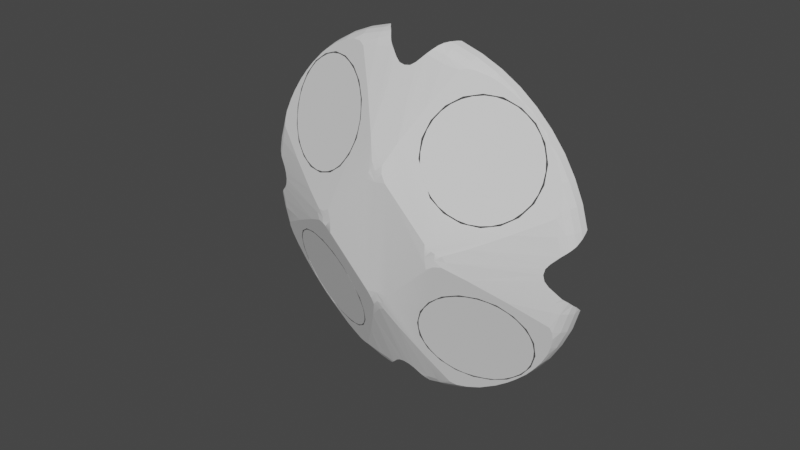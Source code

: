 # Source: DVL.blend  (saved by Blender 2.80.75; exported with 4.5.12 LTS)
import bpy
from mathutils import Matrix  # noqa: F401  (used for matrix-valued properties, if any)

bpy.ops.wm.read_factory_settings(use_empty=True)
scene = bpy.context.scene
scene.name = 'Scene'

# ---- collections
col_collection = bpy.data.collections.new('Collection'); scene.collection.children.link(col_collection)

# ---- world
world_world = bpy.data.worlds.new('World'); scene.world = world_world
world_world.use_nodes = True; world_world.node_tree.nodes.clear()
_N = world_world.node_tree.nodes; _L = world_world.node_tree.links
n0 = _N.new('ShaderNodeOutputWorld'); n0.name = 'World Output'; n0.location = (300, 300)
n1 = _N.new('ShaderNodeBackground'); n1.name = 'Background'; n1.location = (10, 300)
n1.inputs[0].default_value = (0.05088, 0.05088, 0.05088, 1.0)
_L.new(n1.outputs[0], n0.inputs[0])
n0.is_active_output = True
world_world.color = (0.05088, 0.05088, 0.05088)
world_world.use_sun_shadow = False
world_world.sun_shadow_jitter_overblur = 0.0

# ---- meshes
me_eva_005 = bpy.data.meshes.new('EVA.005')
me_eva_005.from_pydata([(0.7626, -0.1345, -0.3158), (0.7651, -0.1346, -0.3179), (0.7679, -0.135, -0.3195), (0.7708, -0.1356, -0.3207), (0.7739, -0.1364, -0.3212), (0.777, -0.1374, -0.3212), (0.7799, -0.1386, -0.3207), (0.7827, -0.1399, -0.3196), (0.7851, -0.1412, -0.318), (0.7872, -0.1426, -0.3159), (0.7888, -0.1439, -0.3134), (0.7899, -0.1452, -0.3107), (0.7905, -0.1463, -0.3077), (0.7905, -0.1474, -0.3047), (0.7899, -0.1482, -0.3016), (0.7888, -0.1488, -0.2986), (0.7871, -0.1492, -0.2959), (0.7851, -0.1493, -0.2934), (0.7826, -0.1492, -0.2913), (0.7798, -0.1488, -0.2897), (0.7769, -0.1482, -0.2886), (0.7738, -0.1474, -0.288), (0.7707, -0.1463, -0.288), (0.7678, -0.1452, -0.2885), (0.765, -0.1439, -0.2896), (0.7626, -0.1426, -0.2912), (0.7605, -0.1412, -0.2933), (0.7589, -0.1399, -0.2958), (0.7578, -0.1386, -0.2985), (0.7572, -0.1374, -0.3015), (0.7572, -0.1364, -0.3046), (0.7578, -0.1356, -0.3076), (0.7589, -0.135, -0.3106), (0.7605, -0.1346, -0.3134)], [], [(5, 6, 7, 8, 9, 10, 11, 12, 13, 14, 15, 16, 17, 18, 19, 20, 21, 22, 23, 24, 25, 26, 27, 28, 29, 30, 31, 32, 33, 0, 1, 2, 3, 4)])
me_eva_005.polygons.foreach_set('use_smooth', [True] * 1)
me_eva_005.use_remesh_preserve_volume = False
me_eva_005.use_remesh_preserve_attributes = False
me_eva_005.use_mirror_vertex_groups = False
me_eva_005.update()
me_eva_005.normals_split_custom_set([tuple(v) for v in zip(*[iter([-0.2988, -0.9063, -0.2988, -0.2988, -0.9063, -0.2988, -0.2988, -0.9063, -0.2988, -0.2988, -0.9063, -0.2988, -0.2988, -0.9063, -0.2988, -0.2988, -0.9063, -0.2988, -0.2988, -0.9063, -0.2988, -0.2988, -0.9063, -0.2988, -0.2988, -0.9063, -0.2988, -0.2988, -0.9063, -0.2988, -0.2988, -0.9063, -0.2988, -0.2988, -0.9063, -0.2988, -0.2988, -0.9063, -0.2988, -0.2988, -0.9063, -0.2988, -0.2988, -0.9063, -0.2988, -0.2988, -0.9063, -0.2988, -0.2988, -0.9063, -0.2988, -0.2988, -0.9063, -0.2988, -0.2988, -0.9063, -0.2988, -0.2988, -0.9063, -0.2988, -0.2988, -0.9063, -0.2988, -0.2988, -0.9063, -0.2988, -0.2988, -0.9063, -0.2988, -0.2988, -0.9063, -0.2988, -0.2988, -0.9063, -0.2988, -0.2988, -0.9063, -0.2988, -0.2988, -0.9063, -0.2988, -0.2988, -0.9063, -0.2988, -0.2988, -0.9063, -0.2988, -0.2988, -0.9063, -0.2988, -0.2988, -0.9063, -0.2988, -0.2988, -0.9063, -0.2988, -0.2988, -0.9063, -0.2988, -0.2988, -0.9063, -0.2988])] * 3)])
me_eva_004 = bpy.data.meshes.new('EVA.004')
me_eva_004.from_pydata([(0.8412, -0.1345, -0.3158), (0.8433, -0.1346, -0.3134), (0.8449, -0.135, -0.3106), (0.846, -0.1356, -0.3076), (0.8466, -0.1364, -0.3046), (0.8466, -0.1374, -0.3015), (0.8461, -0.1386, -0.2985), (0.845, -0.1399, -0.2958), (0.8433, -0.1412, -0.2933), (0.8413, -0.1426, -0.2912), (0.8388, -0.1439, -0.2896), (0.8361, -0.1452, -0.2885), (0.8331, -0.1463, -0.288), (0.83, -0.1474, -0.288), (0.827, -0.1482, -0.2886), (0.824, -0.1488, -0.2897), (0.8212, -0.1492, -0.2913), (0.8188, -0.1493, -0.2934), (0.8167, -0.1492, -0.2959), (0.8151, -0.1488, -0.2986), (0.8139, -0.1482, -0.3016), (0.8134, -0.1474, -0.3047), (0.8134, -0.1463, -0.3077), (0.8139, -0.1452, -0.3107), (0.815, -0.1439, -0.3134), (0.8166, -0.1426, -0.3159), (0.8187, -0.1412, -0.318), (0.8212, -0.1399, -0.3196), (0.8239, -0.1386, -0.3207), (0.8269, -0.1374, -0.3212), (0.8299, -0.1364, -0.3212), (0.833, -0.1356, -0.3207), (0.836, -0.135, -0.3195), (0.8387, -0.1346, -0.3179)], [], [(5, 6, 7, 8, 9, 10, 11, 12, 13, 14, 15, 16, 17, 18, 19, 20, 21, 22, 23, 24, 25, 26, 27, 28, 29, 30, 31, 32, 33, 0, 1, 2, 3, 4)])
me_eva_004.polygons.foreach_set('use_smooth', [True] * 1)
me_eva_004.use_remesh_preserve_volume = False
me_eva_004.use_remesh_preserve_attributes = False
me_eva_004.use_mirror_vertex_groups = False
me_eva_004.update()
me_eva_004.normals_split_custom_set([tuple(v) for v in zip(*[iter([0.2988, -0.9063, -0.2988, 0.2988, -0.9063, -0.2988, 0.2988, -0.9063, -0.2988, 0.2988, -0.9063, -0.2988, 0.2988, -0.9063, -0.2988, 0.2988, -0.9063, -0.2988, 0.2988, -0.9063, -0.2988, 0.2988, -0.9063, -0.2988, 0.2988, -0.9063, -0.2988, 0.2988, -0.9063, -0.2988, 0.2988, -0.9063, -0.2988, 0.2988, -0.9063, -0.2988, 0.2988, -0.9063, -0.2988, 0.2988, -0.9063, -0.2988, 0.2988, -0.9063, -0.2988, 0.2988, -0.9063, -0.2988, 0.2988, -0.9063, -0.2988, 0.2988, -0.9063, -0.2988, 0.2988, -0.9063, -0.2988, 0.2988, -0.9063, -0.2988, 0.2988, -0.9063, -0.2988, 0.2988, -0.9063, -0.2988, 0.2988, -0.9063, -0.2988, 0.2988, -0.9063, -0.2988, 0.2988, -0.9063, -0.2988, 0.2988, -0.9063, -0.2988, 0.2988, -0.9063, -0.2988, 0.2988, -0.9063, -0.2988, 0.2988, -0.9063, -0.2988, 0.2988, -0.9063, -0.2988, 0.2988, -0.9063, -0.2988, 0.2988, -0.9063, -0.2988, 0.2988, -0.9063, -0.2988, 0.2988, -0.9063, -0.2988])] * 3)])
me_eva_003 = bpy.data.meshes.new('EVA.003')
me_eva_003.from_pydata([(0.8412, -0.1345, -0.2372), (0.8387, -0.1346, -0.2352), (0.836, -0.135, -0.2335), (0.833, -0.1356, -0.2324), (0.8299, -0.1364, -0.2318), (0.8269, -0.1374, -0.2318), (0.8239, -0.1386, -0.2324), (0.8212, -0.1399, -0.2335), (0.8187, -0.1412, -0.2351), (0.8166, -0.1426, -0.2372), (0.815, -0.1439, -0.2396), (0.8139, -0.1452, -0.2424), (0.8134, -0.1463, -0.2453), (0.8134, -0.1474, -0.2484), (0.8139, -0.1482, -0.2515), (0.8151, -0.1488, -0.2544), (0.8167, -0.1492, -0.2572), (0.8188, -0.1493, -0.2597), (0.8212, -0.1492, -0.2618), (0.824, -0.1488, -0.2634), (0.827, -0.1482, -0.2645), (0.83, -0.1474, -0.2651), (0.8331, -0.1463, -0.2651), (0.8361, -0.1452, -0.2645), (0.8388, -0.1439, -0.2634), (0.8413, -0.1426, -0.2618), (0.8433, -0.1412, -0.2597), (0.845, -0.1399, -0.2573), (0.8461, -0.1386, -0.2545), (0.8466, -0.1374, -0.2516), (0.8466, -0.1364, -0.2485), (0.846, -0.1356, -0.2454), (0.8449, -0.135, -0.2425), (0.8433, -0.1346, -0.2397)], [], [(5, 6, 7, 8, 9, 10, 11, 12, 13, 14, 15, 16, 17, 18, 19, 20, 21, 22, 23, 24, 25, 26, 27, 28, 29, 30, 31, 32, 33, 0, 1, 2, 3, 4)])
me_eva_003.polygons.foreach_set('use_smooth', [True] * 1)
me_eva_003.use_remesh_preserve_volume = False
me_eva_003.use_remesh_preserve_attributes = False
me_eva_003.use_mirror_vertex_groups = False
me_eva_003.update()
me_eva_003.normals_split_custom_set([tuple(v) for v in zip(*[iter([0.2988, -0.9063, 0.2988, 0.2988, -0.9063, 0.2988, 0.2988, -0.9063, 0.2988, 0.2988, -0.9063, 0.2988, 0.2988, -0.9063, 0.2988, 0.2988, -0.9063, 0.2988, 0.2988, -0.9063, 0.2988, 0.2988, -0.9063, 0.2988, 0.2988, -0.9063, 0.2988, 0.2988, -0.9063, 0.2988, 0.2988, -0.9063, 0.2988, 0.2988, -0.9063, 0.2988, 0.2988, -0.9063, 0.2988, 0.2988, -0.9063, 0.2988, 0.2988, -0.9063, 0.2988, 0.2988, -0.9063, 0.2988, 0.2988, -0.9063, 0.2988, 0.2988, -0.9063, 0.2988, 0.2988, -0.9063, 0.2988, 0.2988, -0.9063, 0.2988, 0.2988, -0.9063, 0.2988, 0.2988, -0.9063, 0.2988, 0.2988, -0.9063, 0.2988, 0.2988, -0.9063, 0.2988, 0.2988, -0.9063, 0.2988, 0.2988, -0.9063, 0.2988, 0.2988, -0.9063, 0.2988, 0.2988, -0.9063, 0.2988, 0.2988, -0.9063, 0.2988, 0.2988, -0.9063, 0.2988, 0.2988, -0.9063, 0.2988, 0.2988, -0.9063, 0.2988, 0.2988, -0.9063, 0.2988, 0.2988, -0.9063, 0.2988])] * 3)])
me_eva_002 = bpy.data.meshes.new('EVA.002')
me_eva_002.from_pydata([(0.7626, -0.1345, -0.2372), (0.7605, -0.1346, -0.2397), (0.7589, -0.135, -0.2425), (0.7578, -0.1356, -0.2454), (0.7572, -0.1364, -0.2485), (0.7572, -0.1374, -0.2516), (0.7578, -0.1386, -0.2545), (0.7589, -0.1399, -0.2573), (0.7605, -0.1412, -0.2597), (0.7626, -0.1426, -0.2618), (0.765, -0.1439, -0.2634), (0.7678, -0.1452, -0.2645), (0.7707, -0.1463, -0.2651), (0.7738, -0.1474, -0.2651), (0.7769, -0.1482, -0.2645), (0.7798, -0.1488, -0.2634), (0.7826, -0.1492, -0.2618), (0.7851, -0.1493, -0.2597), (0.7871, -0.1492, -0.2572), (0.7888, -0.1488, -0.2544), (0.7899, -0.1482, -0.2515), (0.7905, -0.1474, -0.2484), (0.7905, -0.1463, -0.2453), (0.7899, -0.1452, -0.2424), (0.7888, -0.1439, -0.2396), (0.7872, -0.1426, -0.2372), (0.7851, -0.1412, -0.2351), (0.7827, -0.1399, -0.2335), (0.7799, -0.1386, -0.2324), (0.777, -0.1374, -0.2318), (0.7739, -0.1364, -0.2318), (0.7708, -0.1356, -0.2324), (0.7679, -0.135, -0.2335), (0.7651, -0.1346, -0.2352)], [], [(5, 6, 7, 8, 9, 10, 11, 12, 13, 14, 15, 16, 17, 18, 19, 20, 21, 22, 23, 24, 25, 26, 27, 28, 29, 30, 31, 32, 33, 0, 1, 2, 3, 4)])
me_eva_002.polygons.foreach_set('use_smooth', [True] * 1)
me_eva_002.use_remesh_preserve_volume = False
me_eva_002.use_remesh_preserve_attributes = False
me_eva_002.use_mirror_vertex_groups = False
me_eva_002.update()
me_eva_002.normals_split_custom_set([tuple(v) for v in zip(*[iter([-0.2988, -0.9063, 0.2988, -0.2988, -0.9063, 0.2988, -0.2988, -0.9063, 0.2988, -0.2988, -0.9063, 0.2988, -0.2988, -0.9063, 0.2988, -0.2988, -0.9063, 0.2988, -0.2988, -0.9063, 0.2988, -0.2988, -0.9063, 0.2988, -0.2988, -0.9063, 0.2988, -0.2988, -0.9063, 0.2988, -0.2988, -0.9063, 0.2988, -0.2988, -0.9063, 0.2988, -0.2988, -0.9063, 0.2988, -0.2988, -0.9063, 0.2988, -0.2988, -0.9063, 0.2988, -0.2988, -0.9063, 0.2988, -0.2988, -0.9063, 0.2988, -0.2988, -0.9063, 0.2988, -0.2988, -0.9063, 0.2988, -0.2988, -0.9063, 0.2988, -0.2988, -0.9063, 0.2988, -0.2988, -0.9063, 0.2988, -0.2988, -0.9063, 0.2988, -0.2988, -0.9063, 0.2988, -0.2988, -0.9063, 0.2988, -0.2988, -0.9063, 0.2988, -0.2988, -0.9063, 0.2988, -0.2988, -0.9063, 0.2988, -0.2988, -0.9063, 0.2988, -0.2988, -0.9063, 0.2988, -0.2988, -0.9063, 0.2988, -0.2988, -0.9063, 0.2988, -0.2988, -0.9063, 0.2988, -0.2988, -0.9063, 0.2988])] * 3)])
me_eva = bpy.data.meshes.new('EVA')
me_eva.from_pydata([(0.7971, -0.1492, -0.2473), (0.7909, -0.1464, -0.2449), (0.7907, -0.148, -0.2503), (0.7993, -0.153, -0.2567), (0.7789, -0.1522, -0.2747), (0.7757, -0.148, -0.2653), (0.7812, -0.1529, -0.2744), (0.7835, -0.1532, -0.273), (0.7809, -0.1491, -0.2634), (0.7999, -0.1528, -0.2553), (0.8, -0.1522, -0.2534), (0.7727, -0.1492, -0.2718), (0.7703, -0.1464, -0.2655), (0.7623, -0.1439, -0.2661), (0.7653, -0.1442, -0.2641), (0.7774, -0.1374, -0.2314), (0.7824, -0.1395, -0.2328), (0.7887, -0.1491, -0.2555), (0.7854, -0.1495, -0.26), (0.7568, -0.1374, -0.252), (0.7523, -0.1357, -0.2512), (0.7579, -0.1342, -0.2412), (0.7589, -0.1347, -0.2414), (0.7557, -0.1345, -0.2443), (0.757, -0.1357, -0.2466), (0.7582, -0.1395, -0.257), (0.7511, -0.1374, -0.2577), (0.7611, -0.1419, -0.2612), (0.7516, -0.1382, -0.2596), (0.7536, -0.1351, -0.2481), (0.7512, -0.1367, -0.2552), (0.767, -0.1343, -0.2322), (0.7668, -0.1347, -0.2336), (0.772, -0.1357, -0.2316), (0.78, -0.1365, -0.2259), (0.7641, -0.1341, -0.2346), (0.7623, -0.1343, -0.2369), (0.7608, -0.1341, -0.2378), (0.7709, -0.1347, -0.2296), (0.7832, -0.1375, -0.2257), (0.7895, -0.1442, -0.2399), (0.7915, -0.1439, -0.2369), (0.7866, -0.1419, -0.2357), (0.7852, -0.1384, -0.2265), (0.7907, -0.148, -0.3028), (0.7909, -0.1464, -0.3081), (0.7971, -0.1492, -0.3058), (0.7915, -0.1439, -0.3161), (0.7895, -0.1442, -0.3131), (0.8001, -0.1522, -0.2995), (0.7997, -0.1529, -0.2972), (0.7983, -0.1532, -0.2949), (0.7821, -0.153, -0.2791), (0.7854, -0.1495, -0.2931), (0.7809, -0.1491, -0.2897), (0.7766, -0.1357, -0.3261), (0.7774, -0.1374, -0.3217), (0.7806, -0.1367, -0.3272), (0.7824, -0.1395, -0.3203), (0.7831, -0.1374, -0.3273), (0.7866, -0.1419, -0.3173), (0.785, -0.1382, -0.3268), (0.7665, -0.1342, -0.3205), (0.7668, -0.1347, -0.3195), (0.7697, -0.1345, -0.3227), (0.772, -0.1357, -0.3214), (0.7735, -0.1351, -0.3249), (0.7525, -0.1356, -0.3024), (0.7568, -0.1374, -0.3011), (0.7582, -0.1395, -0.2961), (0.7576, -0.1343, -0.3115), (0.7599, -0.1341, -0.3144), (0.7589, -0.1347, -0.3116), (0.7623, -0.1343, -0.3161), (0.7631, -0.1341, -0.3177), (0.757, -0.1357, -0.3065), (0.7513, -0.1365, -0.2984), (0.755, -0.1347, -0.3076), (0.7511, -0.1375, -0.2952), (0.7757, -0.148, -0.2878), (0.7788, -0.1522, -0.2784), (0.7703, -0.1464, -0.2875), (0.7727, -0.1492, -0.2813), (0.7653, -0.1442, -0.2889), (0.7623, -0.1439, -0.287), (0.7611, -0.1419, -0.2919), (0.7519, -0.1384, -0.2932), (0.7807, -0.1528, -0.2785), (0.8143, -0.1442, -0.3131), (0.8129, -0.1464, -0.3081), (0.8123, -0.1439, -0.3161), (0.8281, -0.148, -0.2878), (0.8229, -0.1491, -0.2897), (0.8185, -0.1495, -0.2931), (0.8265, -0.1374, -0.3217), (0.8132, -0.148, -0.3028), (0.8151, -0.1491, -0.2976), (0.8206, -0.1375, -0.3273), (0.8214, -0.1395, -0.3203), (0.8203, -0.1532, -0.2801), (0.8329, -0.1347, -0.3235), (0.8318, -0.1357, -0.3214), (0.8173, -0.1419, -0.3173), (0.8186, -0.1384, -0.3265), (0.8238, -0.1365, -0.3271), (0.8045, -0.153, -0.2964), (0.8249, -0.1522, -0.2783), (0.8226, -0.1529, -0.2787), (0.8312, -0.1492, -0.2813), (0.8335, -0.1464, -0.2875), (0.8415, -0.1439, -0.287), (0.8385, -0.1442, -0.2889), (0.8515, -0.1357, -0.3019), (0.8471, -0.1374, -0.3011), (0.8369, -0.1343, -0.3208), (0.837, -0.1347, -0.3195), (0.8039, -0.1528, -0.2977), (0.8067, -0.1492, -0.3058), (0.8038, -0.1522, -0.2997), (0.8457, -0.1395, -0.2961), (0.8527, -0.1374, -0.2954), (0.8427, -0.1419, -0.2919), (0.8522, -0.1382, -0.2935), (0.8526, -0.1367, -0.2979), (0.8459, -0.1342, -0.3119), (0.8449, -0.1347, -0.3116), (0.8481, -0.1345, -0.3088), (0.8468, -0.1357, -0.3065), (0.8503, -0.1351, -0.3049), (0.8397, -0.1341, -0.3185), (0.8415, -0.1343, -0.3161), (0.8431, -0.1341, -0.3153), (0.8513, -0.1356, -0.2507), (0.8471, -0.1374, -0.252), (0.8385, -0.1442, -0.2641), (0.8335, -0.1464, -0.2655), (0.8415, -0.1439, -0.2661), (0.8457, -0.1395, -0.257), (0.8489, -0.1347, -0.2455), (0.8468, -0.1357, -0.2466), (0.8218, -0.153, -0.274), (0.8037, -0.1522, -0.2536), (0.8132, -0.148, -0.2503), (0.8067, -0.1492, -0.2473), (0.8129, -0.1464, -0.2449), (0.8123, -0.1439, -0.2369), (0.8143, -0.1442, -0.2399), (0.837, -0.1347, -0.2336), (0.8525, -0.1365, -0.2546), (0.8185, -0.1495, -0.26), (0.8229, -0.1491, -0.2634), (0.8281, -0.148, -0.2653), (0.8041, -0.1529, -0.2558), (0.8055, -0.1532, -0.2582), (0.8273, -0.1357, -0.2269), (0.8265, -0.1374, -0.2314), (0.8373, -0.1342, -0.2325), (0.8342, -0.1345, -0.2304), (0.8318, -0.1357, -0.2316), (0.8527, -0.1375, -0.2578), (0.8407, -0.1341, -0.2354), (0.8415, -0.1343, -0.2369), (0.8449, -0.1347, -0.2414), (0.8439, -0.1341, -0.2387), (0.8462, -0.1343, -0.2416), (0.8427, -0.1419, -0.2612), (0.8519, -0.1384, -0.2599), (0.8233, -0.1367, -0.2259), (0.8214, -0.1395, -0.2328), (0.8207, -0.1374, -0.2257), (0.8173, -0.1419, -0.2357), (0.8189, -0.1382, -0.2263), (0.8303, -0.1351, -0.2282), (0.8231, -0.1528, -0.2745), (0.8312, -0.1492, -0.2718), (0.8251, -0.1522, -0.2747), (0.7979, -0.1412, -0.2299), (0.8019, -0.1412, -0.2297), (0.8059, -0.1412, -0.2299), (0.8079, -0.1384, -0.2241), (0.8059, -0.143, -0.2338), (0.8019, -0.1518, -0.2524), (0.798, -0.143, -0.2338), (0.8054, -0.1396, -0.2266), (0.8038, -0.1402, -0.2277), (0.8019, -0.1404, -0.228), (0.7984, -0.1396, -0.2266), (0.8, -0.1402, -0.2277), (0.7903, -0.1386, -0.2255), (0.8136, -0.1386, -0.2255), (0.8279, -0.1313, -0.3273), (0.8214, -0.1313, -0.3301), (0.8575, -0.1313, -0.289), (0.8144, -0.1313, -0.3322), (0.834, -0.1313, -0.3236), (0.8396, -0.1313, -0.3193), (0.8447, -0.1313, -0.3142), (0.849, -0.1313, -0.3086), (0.8555, -0.1313, -0.296), (0.8526, -0.1313, -0.3025), (0.8526, -0.1313, -0.2505), (0.8555, -0.1313, -0.257), (0.849, -0.1313, -0.2444), (0.8446, -0.1313, -0.2388), (0.8396, -0.1313, -0.2338), (0.834, -0.1313, -0.2294), (0.8279, -0.1313, -0.2258), (0.8214, -0.1313, -0.223), (0.8144, -0.1313, -0.2209), (0.8019, -0.1532, -0.2943), (0.806, -0.1532, -0.2944), (0.7841, -0.1532, -0.2806), (0.7842, -0.1532, -0.2765), (0.8019, -0.1532, -0.2588), (0.7978, -0.1532, -0.2587), (0.8198, -0.1532, -0.2724), (0.8197, -0.1532, -0.2765), (0.7759, -0.1313, -0.2258), (0.7824, -0.1313, -0.223), (0.7463, -0.1313, -0.2641), (0.7894, -0.1313, -0.2209), (0.7698, -0.1313, -0.2294), (0.7642, -0.1313, -0.2338), (0.7592, -0.1313, -0.2388), (0.7548, -0.1313, -0.2444), (0.7484, -0.1313, -0.257), (0.7512, -0.1313, -0.2505), (0.7512, -0.1313, -0.3025), (0.7484, -0.1313, -0.296), (0.7463, -0.1313, -0.289), (0.7548, -0.1313, -0.3086), (0.7592, -0.1313, -0.3142), (0.7642, -0.1313, -0.3193), (0.7698, -0.1313, -0.3236), (0.7759, -0.1313, -0.3273), (0.7824, -0.1313, -0.3301), (0.7894, -0.1313, -0.3322), (0.7519, -0.1396, -0.273), (0.753, -0.1402, -0.2746), (0.7534, -0.1404, -0.2765), (0.753, -0.1402, -0.2784), (0.7519, -0.1396, -0.2801), (0.7495, -0.1384, -0.2705), (0.7483, -0.1374, -0.2693), (0.7498, -0.1386, -0.2822), (0.7477, -0.1369, -0.2843), (0.7488, -0.1379, -0.2832), (0.8091, -0.1374, -0.2229), (0.7941, -0.1368, -0.2223), (0.7949, -0.1377, -0.2231), (0.7959, -0.1384, -0.2241), (0.8519, -0.1396, -0.2801), (0.8508, -0.1402, -0.2784), (0.8504, -0.1404, -0.2765), (0.8508, -0.1402, -0.2746), (0.8519, -0.1396, -0.273), (0.8552, -0.1378, -0.2834), (0.8558, -0.1373, -0.2839), (0.8562, -0.1368, -0.2687), (0.8554, -0.1377, -0.2695), (0.8543, -0.1384, -0.2705), (0.7984, -0.1396, -0.3265), (0.8, -0.1402, -0.3254), (0.8019, -0.1404, -0.325), (0.8038, -0.1402, -0.3254), (0.8054, -0.1396, -0.3265), (0.7963, -0.1386, -0.3286), (0.795, -0.1378, -0.3298), (0.7945, -0.1373, -0.3304), (0.8076, -0.1386, -0.3286), (0.8097, -0.1369, -0.3307), (0.8086, -0.1379, -0.3296), (0.8019, -0.1518, -0.3006), (0.8019, -0.1528, -0.2975), (0.8229, -0.1528, -0.2765), (0.826, -0.1518, -0.2765), (0.7778, -0.1518, -0.2765), (0.7809, -0.1528, -0.2765), (0.8019, -0.1528, -0.2555), (0.8576, -0.1322, -0.2883), (0.8576, -0.1337, -0.287), (0.8572, -0.1336, -0.2892), (0.8535, -0.1386, -0.285), (0.814, -0.1373, -0.3294), (0.821, -0.1356, -0.3289), (0.8278, -0.1356, -0.326), (0.8338, -0.1336, -0.3234), (0.8278, -0.1336, -0.327), (0.8394, -0.1336, -0.319), (0.8444, -0.1336, -0.314), (0.8487, -0.1336, -0.3085), (0.8523, -0.1336, -0.3024), (0.8543, -0.1356, -0.2956), (0.8548, -0.1373, -0.2886), (0.853, -0.1386, -0.2882), (0.8566, -0.1363, -0.2848), (0.8563, -0.1356, -0.2889), (0.8572, -0.1351, -0.2859), (0.8137, -0.1322, -0.3323), (0.8125, -0.1336, -0.3322), (0.8145, -0.1336, -0.3318), (0.8108, -0.1356, -0.3316), (0.8143, -0.1356, -0.3309), (0.8113, -0.135, -0.3318), (0.8103, -0.1386, -0.3281), (0.8136, -0.1386, -0.3276), (0.8552, -0.1336, -0.2959), (0.8213, -0.1336, -0.3298), (0.7462, -0.1322, -0.2883), (0.7467, -0.1336, -0.2892), (0.7469, -0.1356, -0.2854), (0.7466, -0.135, -0.2859), (0.7476, -0.1356, -0.2889), (0.7462, -0.1336, -0.2872), (0.749, -0.1373, -0.2886), (0.7503, -0.1386, -0.285), (0.7508, -0.1386, -0.2882), (0.7495, -0.1356, -0.2956), (0.7515, -0.1336, -0.3024), (0.7551, -0.1336, -0.3085), (0.7594, -0.1336, -0.314), (0.7644, -0.1336, -0.319), (0.77, -0.1336, -0.3234), (0.7761, -0.1336, -0.327), (0.7828, -0.1356, -0.3289), (0.7935, -0.1386, -0.3281), (0.7903, -0.1386, -0.3276), (0.7898, -0.1373, -0.3294), (0.7926, -0.135, -0.3318), (0.7895, -0.1356, -0.3309), (0.7937, -0.1363, -0.3312), (0.7893, -0.1336, -0.3318), (0.7902, -0.1322, -0.3323), (0.7914, -0.1337, -0.3322), (0.7825, -0.1336, -0.3298), (0.7487, -0.1336, -0.2959), (0.814, -0.1373, -0.2236), (0.853, -0.1386, -0.2649), (0.8548, -0.1373, -0.2644), (0.8543, -0.1356, -0.2575), (0.8523, -0.1336, -0.2507), (0.8487, -0.1336, -0.2446), (0.8444, -0.1336, -0.239), (0.8394, -0.1336, -0.234), (0.8338, -0.1336, -0.2297), (0.8278, -0.1336, -0.2261), (0.821, -0.1356, -0.2241), (0.8113, -0.1351, -0.2212), (0.8143, -0.1356, -0.2222), (0.8102, -0.1363, -0.2219), (0.8145, -0.1336, -0.2213), (0.8137, -0.1322, -0.2208), (0.8124, -0.1337, -0.2209), (0.8576, -0.1336, -0.2659), (0.8572, -0.1336, -0.2639), (0.8576, -0.1322, -0.2648), (0.8575, -0.1313, -0.2641), (0.8563, -0.1356, -0.2641), (0.8572, -0.135, -0.2672), (0.857, -0.1356, -0.2677), (0.8213, -0.1336, -0.2233), (0.8552, -0.1336, -0.2571), (0.7462, -0.1322, -0.2648), (0.7463, -0.1337, -0.2661), (0.7467, -0.1336, -0.2639), (0.7898, -0.1373, -0.2236), (0.7828, -0.1356, -0.2241), (0.7761, -0.1356, -0.2271), (0.77, -0.1336, -0.2297), (0.7761, -0.1336, -0.2261), (0.7644, -0.1336, -0.234), (0.7594, -0.1336, -0.239), (0.7551, -0.1336, -0.2446), (0.7515, -0.1336, -0.2507), (0.7495, -0.1356, -0.2575), (0.749, -0.1373, -0.2644), (0.7508, -0.1386, -0.2649), (0.7473, -0.1363, -0.2683), (0.7476, -0.1356, -0.2641), (0.7466, -0.135, -0.2672), (0.7902, -0.1322, -0.2208), (0.7913, -0.1336, -0.2209), (0.7893, -0.1336, -0.2213), (0.7931, -0.1356, -0.2215), (0.7895, -0.1356, -0.2222), (0.7926, -0.135, -0.2212), (0.7487, -0.1336, -0.2571), (0.7825, -0.1336, -0.2233), (0.8412, -0.1345, -0.2372), (0.8387, -0.1346, -0.2352), (0.836, -0.135, -0.2335), (0.833, -0.1356, -0.2324), (0.8299, -0.1364, -0.2318), (0.8269, -0.1374, -0.2318), (0.8239, -0.1386, -0.2324), (0.8212, -0.1399, -0.2335), (0.8187, -0.1412, -0.2351), (0.8166, -0.1426, -0.2372), (0.815, -0.1439, -0.2396), (0.8361, -0.1452, -0.2645), (0.8388, -0.1439, -0.2634), (0.8413, -0.1426, -0.2618), (0.8433, -0.1412, -0.2597), (0.845, -0.1399, -0.2573), (0.8461, -0.1386, -0.2545), (0.8466, -0.1374, -0.2516), (0.8466, -0.1364, -0.2485), (0.846, -0.1356, -0.2454), (0.8449, -0.135, -0.2425), (0.8433, -0.1346, -0.2397), (0.7626, -0.1345, -0.2372), (0.7605, -0.1346, -0.2397), (0.7589, -0.135, -0.2425), (0.7578, -0.1356, -0.2454), (0.7572, -0.1364, -0.2485), (0.7572, -0.1374, -0.2516), (0.7578, -0.1386, -0.2545), (0.7589, -0.1399, -0.2573), (0.7605, -0.1412, -0.2597), (0.7626, -0.1426, -0.2618), (0.765, -0.1439, -0.2634), (0.7798, -0.1488, -0.2634), (0.7826, -0.1492, -0.2618), (0.7899, -0.1452, -0.2424), (0.7888, -0.1439, -0.2396), (0.7872, -0.1426, -0.2372), (0.7851, -0.1412, -0.2351), (0.7827, -0.1399, -0.2335), (0.7799, -0.1386, -0.2324), (0.777, -0.1374, -0.2318), (0.7739, -0.1364, -0.2318), (0.7708, -0.1356, -0.2324), (0.7679, -0.135, -0.2335), (0.7651, -0.1346, -0.2352), (0.7626, -0.1345, -0.3158), (0.7651, -0.1346, -0.3179), (0.7679, -0.135, -0.3195), (0.7708, -0.1356, -0.3207), (0.7739, -0.1364, -0.3212), (0.777, -0.1374, -0.3212), (0.7799, -0.1386, -0.3207), (0.7827, -0.1399, -0.3196), (0.7851, -0.1412, -0.318), (0.7872, -0.1426, -0.3159), (0.7888, -0.1439, -0.3134), (0.7678, -0.1452, -0.2885), (0.765, -0.1439, -0.2896), (0.7626, -0.1426, -0.2912), (0.7605, -0.1412, -0.2933), (0.7589, -0.1399, -0.2958), (0.7578, -0.1386, -0.2985), (0.7572, -0.1374, -0.3015), (0.7572, -0.1364, -0.3046), (0.7578, -0.1356, -0.3076), (0.7589, -0.135, -0.3106), (0.7605, -0.1346, -0.3134), (0.8412, -0.1345, -0.3158), (0.8433, -0.1346, -0.3134), (0.8449, -0.135, -0.3106), (0.846, -0.1356, -0.3076), (0.8466, -0.1364, -0.3046), (0.8466, -0.1374, -0.3015), (0.8461, -0.1386, -0.2985), (0.845, -0.1399, -0.2958), (0.8433, -0.1412, -0.2933), (0.8413, -0.1426, -0.2912), (0.8388, -0.1439, -0.2896), (0.8139, -0.1452, -0.3107), (0.815, -0.1439, -0.3134), (0.8166, -0.1426, -0.3159), (0.8187, -0.1412, -0.318), (0.8212, -0.1399, -0.3196), (0.8239, -0.1386, -0.3207), (0.8269, -0.1374, -0.3212), (0.8299, -0.1364, -0.3212), (0.833, -0.1356, -0.3207), (0.836, -0.135, -0.3195), (0.8387, -0.1346, -0.3179)], [(389, 388), (390, 389), (391, 390), (392, 391), (393, 392), (394, 393), (395, 394), (396, 395), (397, 396), (398, 397), (400, 399), (401, 400), (402, 401), (403, 402), (404, 403), (405, 404), (406, 405), (407, 406), (408, 407), (409, 408), (388, 409), (411, 410), (412, 411), (413, 412), (414, 413), (415, 414), (416, 415), (417, 416), (418, 417), (419, 418), (420, 419), (422, 421), (424, 423), (425, 424), (426, 425), (427, 426), (428, 427), (429, 428), (430, 429), (431, 430), (432, 431), (433, 432), (410, 433), (435, 434), (436, 435), (437, 436), (438, 437), (439, 438), (440, 439), (441, 440), (442, 441), (443, 442), (444, 443), (446, 445), (447, 446), (448, 447), (449, 448), (450, 449), (451, 450), (452, 451), (453, 452), (454, 453), (455, 454), (434, 455), (457, 456), (458, 457), (459, 458), (460, 459), (461, 460), (462, 461), (463, 462), (464, 463), (465, 464), (466, 465), (468, 467), (469, 468), (470, 469), (471, 470), (472, 471), (473, 472), (474, 473), (475, 474), (476, 475), (477, 476), (456, 477)], [(0, 1, 2), (214, 3, 0), (6, 7, 5), (5, 7, 8), (3, 9, 0), (0, 9, 10), (4, 5, 11), (11, 5, 12), (11, 12, 13), (13, 12, 14), (13, 14, 28), (0, 2, 7, 214), (7, 212, 211, 51, 214), (5, 4, 6), (37, 21, 22), (22, 21, 23), (22, 23, 24), (19, 30, 25), (25, 30, 26), (14, 27, 28), (28, 27, 25), (24, 23, 29), (24, 29, 19), (19, 29, 20), (19, 20, 30), (31, 32, 38), (38, 32, 33), (39, 34, 16), (16, 34, 15), (15, 34, 367), (25, 26, 28), (31, 35, 32), (32, 35, 36), (36, 35, 37), (36, 37, 22), (15, 367, 33), (33, 367, 38), (43, 39, 16), (1, 0, 40), (40, 0, 41), (40, 41, 42), (42, 41, 43), (42, 43, 16), (44, 45, 46), (46, 45, 47), (47, 45, 48), (47, 48, 61), (49, 50, 51, 211, 52, 87, 79, 54, 53, 44, 46), (55, 57, 56), (56, 57, 58), (58, 57, 59), (48, 60, 61), (61, 60, 58), (74, 62, 63), (63, 62, 64), (63, 64, 65), (58, 59, 61), (65, 64, 66), (65, 66, 56), (56, 66, 55), (70, 71, 72), (72, 71, 73), (73, 71, 74), (73, 74, 63), (70, 72, 77), (77, 72, 75), (78, 76, 69), (69, 76, 68), (68, 76, 67), (68, 67, 75), (75, 67, 77), (86, 78, 69), (79, 80, 81), (81, 80, 82), (81, 82, 83), (83, 82, 84), (83, 84, 85), (85, 84, 86), (85, 86, 69), (79, 87, 80), (88, 89, 90), (103, 97, 98), (100, 101, 285), (285, 101, 94), (88, 90, 102), (102, 90, 103), (102, 103, 98), (97, 104, 98), (98, 104, 94), (94, 104, 285), (90, 210, 105), (106, 91, 108), (108, 91, 109), (108, 109, 110), (110, 109, 111), (110, 111, 122), (114, 115, 100), (100, 115, 101), (90, 105, 116), (90, 116, 117), (117, 116, 118), (113, 123, 119), (119, 123, 120), (111, 121, 122), (122, 121, 119), (113, 112, 123), (119, 120, 122), (131, 124, 125), (125, 124, 126), (125, 126, 127), (127, 126, 128), (127, 128, 113), (113, 128, 112), (114, 129, 115), (115, 129, 130), (130, 129, 131), (130, 131, 125), (134, 135, 136), (138, 139, 132), (132, 139, 133), (143, 142, 144), (143, 144, 145), (145, 144, 146), (145, 146, 171), (159, 148, 137), (137, 148, 133), (133, 148, 132), (160, 156, 147), (147, 156, 157), (147, 157, 158), (166, 159, 137), (160, 147, 161), (160, 161, 163), (163, 161, 162), (139, 138, 162), (162, 138, 164), (162, 164, 163), (134, 136, 165), (165, 136, 166), (165, 166, 137), (154, 167, 155), (155, 167, 168), (168, 167, 169), (146, 170, 171), (171, 170, 168), (158, 157, 172), (158, 172, 155), (155, 172, 154), (136, 140, 173), (136, 173, 174), (174, 173, 175), (168, 169, 171), (179, 178, 180), (181, 141, 143), (182, 176, 250), (0, 10, 181), (176, 182, 0, 181, 143, 180, 178, 177), (179, 183, 178), (178, 183, 184), (178, 184, 177), (177, 184, 185), (177, 185, 176), (186, 250, 176), (186, 176, 187), (187, 176, 185), (0, 182, 250), (0, 250, 41), (41, 250, 188), (41, 188, 43), (171, 189, 145), (145, 189, 179), (145, 179, 143), (143, 179, 180), (49, 272, 273), (49, 273, 50), (209, 50, 273), (209, 51, 50), (209, 105, 210), (272, 118, 273), (273, 118, 116), (273, 116, 209), (209, 116, 105), (173, 140, 216), (216, 140, 215), (275, 175, 274), (274, 175, 173), (106, 275, 274), (106, 274, 107), (173, 216, 274), (274, 216, 107), (216, 99, 107), (4, 276, 277), (4, 277, 6), (212, 6, 277), (212, 7, 6), (212, 52, 211), (276, 80, 277), (277, 80, 87), (277, 87, 212), (212, 87, 52), (9, 3, 213), (213, 3, 214), (181, 10, 278), (278, 10, 9), (141, 181, 278), (141, 278, 152), (9, 213, 278), (278, 213, 152), (213, 153, 152), (279, 280, 281), (108, 282, 256, 251), (283, 97, 103), (285, 104, 284), (286, 100, 287), (100, 285, 287), (288, 129, 114), (288, 114, 286), (286, 114, 100), (289, 131, 288), (288, 131, 129), (131, 289, 124), (124, 289, 290), (124, 290, 126), (112, 128, 291), (291, 128, 290), (290, 128, 126), (120, 123, 292), (292, 123, 112), (293, 294, 122), (293, 122, 120), (294, 293, 282), (282, 293, 257), (282, 257, 256), (293, 295, 257), (296, 280, 297), (279, 281, 192), (303, 299, 300), (300, 299, 298), (270, 301, 302), (302, 301, 303), (271, 304, 269), (271, 270, 304), (304, 270, 283), (304, 283, 305), (305, 283, 103), (120, 292, 296), (120, 296, 293), (293, 296, 297), (293, 297, 295), (270, 302, 283), (283, 302, 284), (283, 284, 97), (97, 284, 104), (112, 291, 306), (112, 306, 292), (292, 306, 281), (292, 281, 296), (296, 281, 280), (303, 300, 302), (302, 300, 307), (302, 307, 284), (284, 307, 287), (284, 287, 285), (291, 199, 198), (291, 198, 306), (306, 198, 281), (281, 198, 192), (199, 291, 197), (197, 291, 290), (197, 290, 196), (196, 290, 289), (196, 289, 195), (195, 289, 288), (195, 288, 286), (195, 286, 194), (298, 193, 300), (300, 193, 191), (300, 191, 307), (307, 191, 287), (287, 191, 190), (287, 190, 286), (286, 190, 194), (308, 229, 309), (308, 309, 313), (310, 311, 312), (312, 311, 313), (312, 313, 309), (310, 312, 245), (245, 312, 314), (246, 315, 244), (314, 78, 86), (246, 245, 315), (315, 245, 314), (315, 314, 316), (316, 314, 86), (67, 76, 317), (317, 76, 78), (67, 318, 77), (77, 318, 319), (70, 319, 320), (70, 77, 319), (74, 71, 320), (320, 71, 70), (74, 321, 62), (62, 321, 322), (62, 322, 64), (55, 66, 323), (323, 66, 322), (322, 66, 64), (324, 59, 57), (325, 326, 327), (327, 326, 61), (330, 268, 327), (327, 268, 325), (325, 268, 267), (325, 267, 266), (329, 328, 327), (327, 328, 330), (236, 332, 331), (331, 332, 333), (331, 333, 329), (329, 333, 328), (57, 55, 324), (324, 55, 334), (334, 55, 323), (67, 317, 318), (318, 317, 335), (327, 61, 59), (327, 59, 329), (329, 59, 324), (329, 324, 331), (331, 324, 334), (331, 334, 236), (236, 334, 235), (321, 232, 233), (321, 233, 322), (322, 233, 323), (323, 233, 234), (323, 234, 334), (334, 234, 235), (231, 232, 320), (320, 232, 321), (320, 321, 74), (335, 228, 227), (335, 227, 318), (318, 227, 319), (319, 227, 230), (319, 230, 320), (320, 230, 231), (229, 228, 309), (309, 228, 335), (309, 335, 312), (312, 335, 317), (312, 317, 314), (314, 317, 78), (349, 247, 336), (159, 166, 338), (132, 148, 339), (339, 148, 159), (132, 340, 138), (138, 340, 341), (164, 341, 342), (164, 138, 341), (160, 163, 342), (342, 163, 164), (160, 343, 156), (156, 343, 344), (156, 344, 157), (154, 172, 345), (345, 172, 344), (344, 172, 157), (346, 169, 167), (189, 171, 336), (336, 247, 189), (189, 247, 179), (352, 347, 348), (348, 347, 336), (336, 347, 349), (208, 351, 350), (350, 351, 352), (350, 352, 348), (354, 353, 355), (354, 355, 356), (353, 354, 358), (358, 354, 357), (338, 259, 258), (338, 258, 357), (357, 258, 359), (357, 359, 358), (260, 259, 337), (337, 259, 338), (337, 338, 166), (167, 154, 346), (346, 154, 360), (360, 154, 345), (132, 339, 340), (340, 339, 361), (336, 171, 169), (336, 169, 348), (348, 169, 346), (348, 346, 350), (350, 346, 360), (350, 360, 208), (208, 360, 207), (343, 204, 205), (343, 205, 344), (344, 205, 345), (345, 205, 206), (345, 206, 360), (360, 206, 207), (203, 204, 342), (342, 204, 343), (342, 343, 160), (361, 201, 200), (361, 200, 340), (340, 200, 341), (341, 200, 202), (341, 202, 342), (342, 202, 203), (356, 201, 354), (354, 201, 361), (354, 361, 357), (357, 361, 339), (357, 339, 338), (338, 339, 159), (362, 363, 364), (365, 39, 43), (367, 34, 366), (368, 38, 369), (38, 367, 369), (370, 35, 31), (370, 31, 368), (368, 31, 38), (371, 37, 370), (370, 37, 35), (37, 371, 21), (21, 371, 372), (21, 372, 23), (20, 29, 373), (373, 29, 372), (372, 29, 23), (26, 30, 374), (374, 30, 20), (375, 376, 28), (375, 28, 26), (375, 377, 243), (375, 243, 376), (376, 243, 242), (378, 363, 379), (362, 364, 219), (385, 381, 382), (382, 381, 380), (248, 383, 384), (384, 383, 385), (365, 249, 248), (250, 249, 188), (188, 249, 365), (188, 365, 43), (26, 374, 378), (26, 378, 375), (375, 378, 379), (375, 379, 377), (248, 384, 365), (365, 384, 366), (365, 366, 39), (39, 366, 34), (20, 373, 386), (20, 386, 374), (374, 386, 364), (374, 364, 378), (378, 364, 363), (385, 382, 384), (384, 382, 387), (384, 387, 366), (366, 387, 369), (366, 369, 367), (373, 226, 225), (373, 225, 386), (386, 225, 364), (364, 225, 219), (226, 373, 224), (224, 373, 372), (224, 372, 223), (223, 372, 371), (223, 371, 222), (222, 371, 370), (222, 370, 368), (222, 368, 221), (380, 220, 382), (382, 220, 218), (382, 218, 387), (387, 218, 369), (369, 218, 217), (369, 217, 368), (368, 217, 221), (174, 175, 275), (174, 260, 136), (136, 260, 337), (136, 337, 166), (275, 106, 108), (255, 260, 174), (255, 174, 254), (254, 174, 275), (254, 275, 253), (253, 275, 108), (253, 108, 252), (252, 108, 251), (122, 294, 110), (110, 294, 282), (110, 282, 108), (265, 269, 304), (117, 118, 272), (272, 49, 46), (261, 262, 46), (46, 262, 263), (46, 263, 272), (272, 263, 264), (272, 264, 117), (61, 326, 47), (47, 326, 325), (47, 325, 46), (46, 325, 266), (46, 266, 261), (264, 265, 117), (117, 265, 304), (117, 304, 90), (90, 304, 305), (90, 305, 103), (241, 244, 315), (82, 80, 276), (276, 4, 11), (237, 238, 11), (11, 238, 239), (11, 239, 276), (276, 239, 240), (276, 240, 82), (28, 376, 13), (13, 376, 242), (13, 242, 11), (11, 242, 237), (240, 241, 82), (82, 241, 315), (82, 315, 84), (84, 315, 316), (84, 316, 86), (141, 152, 153, 215, 140, 136, 135, 151, 150, 149, 142, 143), (210, 99, 216, 215, 153), (90, 89, 95, 96, 93, 92, 91, 106, 107, 99, 210), (17, 18, 8, 7, 2), (213, 214, 51, 209), (209, 210, 153, 213)])
me_eva.polygons.foreach_set('use_smooth', [True] * 551)
_k = set([(0, 10), (0, 41), (0, 181), (0, 182), (0, 250), (1, 2), (1, 40), (2, 7), (2, 17), (3, 9), (3, 213), (4, 6), (4, 11), (4, 277), (5, 8), (5, 12), (6, 7), (6, 212), (7, 212), (8, 18), (9, 213), (9, 278), (10, 181), (10, 278), (11, 13), (11, 238), (11, 239), (11, 276), (12, 14), (13, 28), (13, 242), (13, 376), (14, 27), (15, 16), (15, 33), (16, 42), (17, 18), (19, 24), (19, 25), (20, 29), (20, 30), (20, 373), (21, 23), (21, 37), (21, 371), (21, 372), (22, 24), (22, 36), (23, 29), (25, 27), (26, 28), (26, 30), (26, 374), (26, 375), (28, 375), (28, 376), (29, 372), (29, 373), (30, 374), (31, 35), (31, 38), (31, 368), (31, 370), (32, 33), (32, 36), (34, 39), (34, 366), (34, 367), (35, 37), (37, 370), (38, 367), (38, 369), (39, 43), (39, 365), (39, 366), (40, 42), (41, 43), (41, 188), (41, 250), (43, 365), (44, 45), (44, 53), (45, 48), (46, 47), (46, 49), (46, 262), (46, 263), (46, 266), (46, 272), (47, 61), (47, 325), (47, 326), (48, 60), (49, 50), (49, 273), (50, 51), (50, 209), (51, 209), (51, 211), (52, 87), (52, 212), (53, 54), (54, 79), (55, 57), (55, 66), (55, 323), (56, 58), (56, 65), (57, 59), (57, 324), (58, 60), (59, 61), (59, 324), (59, 327), (61, 326), (61, 327), (62, 64), (62, 74), (62, 321), (62, 322), (63, 65), (63, 73), (64, 66), (66, 322), (66, 323), (67, 76), (67, 77), (67, 317), (67, 318), (68, 69), (68, 75), (69, 85), (70, 71), (70, 77), (70, 319), (70, 320), (71, 74), (72, 73), (72, 75), (74, 320), (76, 78), (76, 317), (77, 318), (78, 86), (78, 314), (78, 317), (79, 81), (80, 82), (80, 87), (80, 276), (80, 277), (81, 83), (82, 84), (82, 241), (82, 276), (82, 315), (83, 85), (84, 86), (84, 315), (84, 316), (86, 314), (87, 212), (87, 277), (88, 89), (88, 102), (89, 95), (90, 103), (90, 117), (90, 304), (90, 305), (91, 92), (91, 109), (92, 93), (93, 96), (94, 98), (94, 101), (95, 96), (97, 103), (97, 104), (97, 283), (97, 284), (98, 102), (99, 107), (99, 216), (100, 114), (100, 285), (100, 287), (101, 115), (103, 283), (104, 284), (104, 285), (105, 116), (105, 209), (106, 107), (106, 108), (106, 274), (107, 216), (108, 110), (108, 252), (108, 253), (108, 275), (109, 111), (110, 122), (110, 282), (110, 294), (111, 121), (112, 123), (112, 128), (112, 291), (113, 119), (113, 127), (114, 129), (114, 286), (114, 288), (115, 130), (116, 209), (116, 273), (117, 118), (117, 265), (117, 272), (117, 304), (118, 272), (118, 273), (119, 121), (120, 122), (120, 123), (120, 292), (120, 293), (122, 293), (122, 294), (123, 292), (124, 126), (124, 131), (124, 289), (124, 290), (125, 127), (125, 130), (126, 128), (128, 290), (128, 291), (129, 131), (131, 288), (132, 138), (132, 148), (132, 339), (132, 340), (133, 137), (133, 139), (134, 135), (134, 165), (135, 151), (136, 166), (136, 174), (136, 260), (136, 337), (137, 165), (138, 164), (138, 340), (139, 162), (140, 173), (140, 216), (141, 143), (141, 152), (141, 278), (142, 144), (142, 149), (143, 145), (143, 179), (143, 180), (143, 181), (144, 146), (145, 171), (145, 179), (145, 189), (146, 170), (147, 158), (147, 161), (148, 159), (148, 339), (149, 150), (150, 151), (152, 153), (152, 213), (153, 213), (153, 215), (154, 167), (154, 172), (154, 345), (155, 158), (155, 168), (156, 157), (156, 160), (156, 343), (156, 344), (157, 172), (159, 166), (159, 338), (159, 339), (160, 163), (160, 342), (161, 162), (163, 164), (164, 341), (164, 342), (166, 338), (167, 169), (167, 346), (168, 170), (169, 171), (169, 336), (169, 346), (171, 189), (171, 336), (172, 344), (172, 345), (173, 216), (173, 274), (174, 175), (174, 255), (174, 260), (174, 275), (175, 274), (175, 275), (176, 177), (176, 182), (176, 185), (176, 186), (176, 187), (177, 178), (177, 185), (178, 180), (178, 183), (179, 183), (179, 189), (179, 247), (181, 278), (183, 184), (184, 185), (185, 187), (186, 187), (186, 250), (188, 249), (188, 250), (188, 365), (189, 247), (189, 336), (190, 191), (190, 194), (190, 287), (191, 193), (192, 198), (192, 279), (192, 281), (193, 298), (194, 195), (195, 196), (196, 197), (197, 199), (197, 290), (198, 199), (200, 201), (200, 202), (201, 356), (202, 203), (202, 341), (203, 204), (204, 205), (205, 206), (206, 207), (206, 345), (207, 208), (208, 350), (208, 351), (209, 210), (211, 212), (213, 214), (215, 216), (217, 218), (217, 221), (217, 369), (218, 220), (219, 225), (219, 362), (219, 364), (220, 380), (221, 222), (222, 223), (223, 224), (224, 226), (224, 372), (225, 226), (227, 228), (227, 230), (228, 229), (229, 308), (230, 231), (230, 319), (231, 232), (232, 233), (233, 234), (234, 235), (234, 323), (235, 236), (236, 331), (236, 332), (237, 238), (237, 242), (238, 239), (239, 240), (239, 276), (240, 241), (240, 276), (241, 244), (241, 315), (242, 243), (242, 376), (243, 375), (243, 376), (243, 377), (244, 246), (244, 315), (245, 246), (245, 310), (245, 312), (245, 314), (245, 315), (246, 315), (247, 336), (247, 349), (248, 249), (248, 365), (248, 383), (248, 384), (249, 250), (251, 252), (251, 256), (252, 253), (253, 254), (253, 275), (254, 255), (254, 275), (255, 260), (256, 257), (256, 282), (257, 282), (257, 293), (257, 295), (258, 259), (258, 338), (258, 357), (258, 359), (259, 260), (259, 337), (260, 337), (261, 262), (261, 266), (262, 263), (263, 264), (263, 272), (264, 265), (264, 272), (265, 269), (265, 304), (266, 267), (266, 325), (267, 268), (267, 325), (268, 325), (268, 327), (268, 330), (269, 271), (269, 304), (270, 271), (270, 283), (270, 301), (270, 302), (270, 304), (271, 304), (272, 273), (274, 275), (276, 277), (279, 280), (279, 281), (280, 281), (280, 297), (281, 296), (281, 306), (282, 294), (283, 302), (283, 305), (284, 285), (284, 302), (284, 307), (285, 287), (286, 287), (286, 288), (287, 307), (288, 289), (289, 290), (290, 291), (291, 306), (292, 296), (292, 306), (293, 294), (293, 295), (293, 296), (293, 297), (295, 297), (296, 297), (298, 299), (298, 300), (299, 303), (300, 302), (300, 303), (300, 307), (301, 302), (301, 303), (302, 303), (304, 305), (308, 309), (308, 313), (309, 312), (309, 335), (310, 311), (310, 312), (311, 312), (311, 313), (312, 313), (312, 314), (312, 317), (314, 316), (315, 316), (317, 335), (318, 319), (318, 335), (319, 320), (320, 321), (321, 322), (322, 323), (323, 334), (324, 329), (324, 334), (325, 326), (326, 327), (327, 328), (327, 329), (327, 330), (328, 330), (328, 333), (329, 331), (329, 333), (331, 332), (331, 333), (331, 334), (332, 333), (336, 347), (336, 348), (336, 349), (337, 338), (338, 357), (339, 357), (339, 361), (340, 341), (340, 361), (341, 342), (342, 343), (343, 344), (344, 345), (345, 360), (346, 348), (346, 360), (347, 348), (347, 349), (347, 352), (348, 350), (350, 351), (350, 352), (350, 360), (351, 352), (353, 354), (353, 355), (353, 358), (354, 355), (354, 357), (354, 358), (354, 361), (355, 356), (357, 358), (357, 359), (358, 359), (362, 363), (362, 364), (363, 364), (363, 379), (364, 378), (364, 386), (365, 384), (366, 367), (366, 384), (366, 387), (367, 369), (368, 369), (368, 370), (369, 387), (370, 371), (371, 372), (372, 373), (373, 386), (374, 378), (374, 386), (375, 376), (375, 377), (375, 378), (375, 379), (377, 379), (378, 379), (380, 381), (380, 382), (381, 385), (382, 384), (382, 385), (382, 387), (383, 384), (383, 385), (384, 385)])
me_eva.attributes.new('sharp_edge', 'BOOLEAN', 'EDGE').data.foreach_set('value', [ (min(e.vertices), max(e.vertices)) in _k for e in me_eva.edges])
me_eva.use_remesh_preserve_volume = False
me_eva.use_remesh_preserve_attributes = False
me_eva.use_mirror_vertex_groups = False
me_eva.update()
me_eva.normals_split_custom_set([tuple(v) for v in zip(*[iter([-0.2988, -0.9063, 0.2988, -0.2989, -0.9063, 0.2988, -0.2988, -0.9063, 0.2988, -0.1462, -0.9766, 0.1579, -0.1983, -0.9536, 0.2265, -0.2988, -0.9063, 0.2988, -0.2984, -0.9065, 0.2988, -0.2988, -0.9063, 0.2989, -0.2988, -0.9063, 0.2988, -0.2988, -0.9063, 0.2988, -0.2988, -0.9063, 0.2989, -0.2988, -0.9063, 0.2988, -0.1983, -0.9536, 0.2265, -0.1925, -0.9342, 0.3005, -0.2988, -0.9063, 0.2988, -0.2988, -0.9063, 0.2988, -0.1925, -0.9342, 0.3005, -0.2345, -0.9246, 0.3003, -0.2986, -0.9063, 0.299, -0.2988, -0.9063, 0.2988, -0.2989, -0.9063, 0.2989, -0.2989, -0.9063, 0.2989, -0.2988, -0.9063, 0.2988, -0.2988, -0.9063, 0.2988, -0.2989, -0.9063, 0.2989, -0.2988, -0.9063, 0.2988, -0.2988, -0.9063, 0.2988, -0.2988, -0.9063, 0.2988, -0.2988, -0.9063, 0.2988, -0.2988, -0.9063, 0.2988, -0.2988, -0.9063, 0.2988, -0.2988, -0.9063, 0.2988, -0.299, -0.9061, 0.2994, -0.2988, -0.9063, 0.2988, -0.2988, -0.9063, 0.2988, -0.05875, -0.9965, 0.05893, -0.1462, -0.9766, 0.1579, -0.05875, -0.9965, 0.05893, 0.0001276, -1.0, 9.776e-05, 0.0001276, -1.0, 9.776e-05, -0.001954, -1.0, -9.656e-05, -0.1462, -0.9766, 0.1579, -0.2988, -0.9063, 0.2988, -0.2986, -0.9063, 0.299, -0.2984, -0.9065, 0.2988, -0.2986, -0.9065, 0.2986, -0.2989, -0.9063, 0.2988, -0.2989, -0.9063, 0.2988, -0.2989, -0.9063, 0.2988, -0.2989, -0.9063, 0.2988, -0.2988, -0.9063, 0.2988, -0.2989, -0.9063, 0.2988, -0.2988, -0.9063, 0.2988, -0.2988, -0.9063, 0.2988, -0.2992, -0.9062, 0.2988, -0.2991, -0.9062, 0.2989, -0.2989, -0.9063, 0.2988, -0.2989, -0.9063, 0.2988, -0.2991, -0.9062, 0.2989, -0.2991, -0.9062, 0.2989, -0.2988, -0.9063, 0.2988, -0.2988, -0.9063, 0.2988, -0.299, -0.9061, 0.2994, -0.299, -0.9061, 0.2994, -0.2988, -0.9063, 0.2988, -0.2989, -0.9063, 0.2988, -0.2988, -0.9063, 0.2988, -0.2988, -0.9063, 0.2988, -0.2992, -0.9063, 0.2985, -0.2988, -0.9063, 0.2988, -0.2992, -0.9063, 0.2985, -0.2992, -0.9062, 0.2988, -0.2992, -0.9062, 0.2988, -0.2992, -0.9063, 0.2985, -0.2997, -0.906, 0.2989, -0.2992, -0.9062, 0.2988, -0.2997, -0.906, 0.2989, -0.2991, -0.9062, 0.2989, -0.2988, -0.9063, 0.2989, -0.2988, -0.9063, 0.2989, -0.2989, -0.9063, 0.2988, -0.2989, -0.9063, 0.2988, -0.2988, -0.9063, 0.2989, -0.2989, -0.9063, 0.2988, -0.2989, -0.9062, 0.299, -0.2986, -0.9064, 0.2989, -0.2989, -0.9063, 0.2989, -0.2989, -0.9063, 0.2989, -0.2986, -0.9064, 0.2989, -0.2988, -0.9063, 0.2988, -0.2988, -0.9063, 0.2988, -0.2986, -0.9064, 0.2989, -0.2987, -0.9064, 0.2987, -0.2989, -0.9063, 0.2988, -0.2991, -0.9062, 0.2989, -0.299, -0.9061, 0.2994, -0.2988, -0.9063, 0.2989, -0.2989, -0.9063, 0.2988, -0.2988, -0.9063, 0.2989, -0.2988, -0.9063, 0.2989, -0.2989, -0.9063, 0.2988, -0.2986, -0.9064, 0.2987, -0.2986, -0.9064, 0.2987, -0.2989, -0.9063, 0.2988, -0.2986, -0.9065, 0.2986, -0.2986, -0.9064, 0.2987, -0.2986, -0.9065, 0.2986, -0.2989, -0.9063, 0.2988, -0.2988, -0.9063, 0.2988, -0.2987, -0.9064, 0.2987, -0.2989, -0.9063, 0.2988, -0.2989, -0.9063, 0.2988, -0.2987, -0.9064, 0.2987, -0.2989, -0.9063, 0.2988, -0.2993, -0.9061, 0.299, -0.2989, -0.9062, 0.299, -0.2989, -0.9063, 0.2989, -0.2989, -0.9063, 0.2988, -0.2988, -0.9063, 0.2988, -0.2988, -0.9063, 0.2988, -0.2988, -0.9063, 0.2988, -0.2988, -0.9063, 0.2988, -0.2988, -0.9063, 0.2988, -0.2988, -0.9063, 0.2988, -0.2988, -0.9063, 0.2988, -0.2989, -0.9063, 0.2988, -0.2989, -0.9063, 0.2988, -0.2988, -0.9063, 0.2988, -0.2993, -0.9061, 0.299, -0.2989, -0.9063, 0.2988, -0.2993, -0.9061, 0.299, -0.2989, -0.9063, 0.2989, -0.2993, -0.9063, -0.2985, -0.2988, -0.9063, -0.2988, -0.2988, -0.9063, -0.2988, -0.2988, -0.9063, -0.2988, -0.2988, -0.9063, -0.2988, -0.2989, -0.9063, -0.2988, -0.2989, -0.9063, -0.2988, -0.2988, -0.9063, -0.2988, -0.2988, -0.9063, -0.2988, -0.2989, -0.9063, -0.2988, -0.2988, -0.9063, -0.2988, -0.2994, -0.9061, -0.299, -0.2988, -0.9063, -0.2988, -0.2985, -0.9065, -0.2985, -0.2988, -0.9063, -0.2988, -0.2495, -0.9407, -0.2299, -0.2265, -0.9536, -0.1981, -0.2989, -0.9063, -0.2988, -0.2988, -0.9063, -0.2988, -0.2988, -0.9063, -0.2988, -0.2988, -0.9063, -0.2988, -0.2993, -0.9063, -0.2985, -0.2988, -0.9063, -0.2988, -0.2989, -0.906, -0.2997, -0.2989, -0.9062, -0.2991, -0.2988, -0.9062, -0.2992, -0.2988, -0.9062, -0.2992, -0.2989, -0.9062, -0.2991, -0.2989, -0.9063, -0.2989, -0.2989, -0.9063, -0.2989, -0.2989, -0.9062, -0.2991, -0.2989, -0.9062, -0.2991, -0.2988, -0.9063, -0.2988, -0.2988, -0.9063, -0.2988, -0.2994, -0.9061, -0.299, -0.2994, -0.9061, -0.299, -0.2988, -0.9063, -0.2988, -0.2989, -0.9063, -0.2989, -0.2986, -0.9065, -0.2986, -0.2988, -0.9063, -0.2989, -0.2988, -0.9063, -0.2989, -0.2988, -0.9063, -0.2989, -0.2988, -0.9063, -0.2989, -0.2988, -0.9063, -0.2988, -0.2988, -0.9063, -0.2989, -0.2988, -0.9063, -0.2988, -0.2988, -0.9063, -0.2988, -0.2989, -0.9063, -0.2989, -0.2989, -0.9062, -0.2991, -0.2994, -0.9061, -0.299, -0.2988, -0.9063, -0.2988, -0.2988, -0.9063, -0.2988, -0.2985, -0.9063, -0.2992, -0.2988, -0.9063, -0.2988, -0.2985, -0.9063, -0.2992, -0.2988, -0.9062, -0.2992, -0.2988, -0.9062, -0.2992, -0.2985, -0.9063, -0.2992, -0.2989, -0.906, -0.2997, -0.2989, -0.9063, -0.2989, -0.2989, -0.9063, -0.2988, -0.2989, -0.9063, -0.2989, -0.2989, -0.9063, -0.2989, -0.2989, -0.9063, -0.2988, -0.2987, -0.9064, -0.2986, -0.2987, -0.9064, -0.2986, -0.2989, -0.9063, -0.2988, -0.2986, -0.9065, -0.2986, -0.2987, -0.9064, -0.2986, -0.2986, -0.9065, -0.2986, -0.2988, -0.9063, -0.2989, -0.2989, -0.9063, -0.2989, -0.2989, -0.9063, -0.2989, -0.2988, -0.9063, -0.2989, -0.2988, -0.9063, -0.2989, -0.2989, -0.9063, -0.2989, -0.2988, -0.9063, -0.2989, -0.299, -0.9062, -0.2989, -0.2989, -0.9064, -0.2986, -0.2989, -0.9063, -0.2989, -0.2989, -0.9063, -0.2989, -0.2989, -0.9064, -0.2986, -0.2988, -0.9063, -0.2988, -0.2988, -0.9063, -0.2988, -0.2989, -0.9064, -0.2986, -0.2987, -0.9064, -0.2987, -0.2988, -0.9063, -0.2988, -0.2987, -0.9064, -0.2987, -0.2988, -0.9063, -0.2989, -0.2988, -0.9063, -0.2989, -0.2987, -0.9064, -0.2987, -0.2988, -0.9063, -0.2989, -0.299, -0.9061, -0.2993, -0.299, -0.9062, -0.2989, -0.2989, -0.9063, -0.2989, -0.2988, -0.9063, -0.2988, -0.299, -0.9063, -0.2988, -0.2988, -0.9063, -0.2988, -0.2988, -0.9063, -0.2988, -0.299, -0.9063, -0.2988, -0.2988, -0.9063, -0.2989, -0.2988, -0.9063, -0.2988, -0.2988, -0.9063, -0.2989, -0.2988, -0.9063, -0.2988, -0.2988, -0.9063, -0.2988, -0.2988, -0.9063, -0.2989, -0.2988, -0.9063, -0.2988, -0.2988, -0.9063, -0.2988, -0.2988, -0.9063, -0.2988, -0.2988, -0.9063, -0.2988, -0.2988, -0.9063, -0.2988, -0.2988, -0.9063, -0.2988, -0.299, -0.9061, -0.2993, -0.2988, -0.9063, -0.2988, -0.299, -0.9061, -0.2993, -0.2989, -0.9063, -0.2989, -0.2988, -0.9063, -0.2988, -0.2989, -0.9063, -0.2988, -0.299, -0.9063, -0.2988, 0.2988, -0.9063, -0.2988, 0.2988, -0.9063, -0.2988, 0.2988, -0.9063, -0.2988, 0.2993, -0.9061, -0.299, 0.2989, -0.9062, -0.299, 0.2989, -0.9063, -0.2989, 0.2989, -0.9063, -0.2988, 0.2989, -0.9063, -0.2988, 0.2987, -0.9064, -0.2987, 0.2987, -0.9064, -0.2987, 0.2989, -0.9063, -0.2988, 0.2988, -0.9063, -0.2988, 0.2988, -0.9063, -0.2988, 0.2988, -0.9063, -0.2988, 0.2988, -0.9063, -0.2988, 0.2988, -0.9063, -0.2988, 0.2988, -0.9063, -0.2988, 0.2993, -0.9061, -0.299, 0.2988, -0.9063, -0.2988, 0.2993, -0.9061, -0.299, 0.2989, -0.9063, -0.2989, 0.2989, -0.9062, -0.299, 0.2986, -0.9064, -0.2989, 0.2989, -0.9063, -0.2989, 0.2989, -0.9063, -0.2989, 0.2986, -0.9064, -0.2989, 0.2988, -0.9063, -0.2988, 0.2988, -0.9063, -0.2988, 0.2986, -0.9064, -0.2989, 0.2987, -0.9064, -0.2987, 0.2988, -0.9063, -0.2988, 0.1462, -0.9766, -0.1579, 0.1982, -0.9536, -0.2265, 0.2988, -0.9063, -0.2988, 0.2988, -0.9063, -0.2988, 0.2989, -0.9063, -0.2989, 0.2989, -0.9063, -0.2989, 0.2988, -0.9063, -0.2988, 0.2988, -0.9063, -0.2988, 0.2989, -0.9063, -0.2989, 0.2988, -0.9063, -0.2988, 0.2988, -0.9063, -0.2988, 0.2988, -0.9063, -0.2988, 0.2988, -0.9063, -0.2988, 0.2988, -0.9063, -0.2988, 0.2988, -0.9063, -0.2988, 0.2988, -0.9063, -0.2988, 0.299, -0.9061, -0.2994, 0.2989, -0.9063, -0.2989, 0.2989, -0.9064, -0.2986, 0.2989, -0.9063, -0.2988, 0.2989, -0.9063, -0.2988, 0.2989, -0.9064, -0.2986, 0.2989, -0.9063, -0.2988, 0.2988, -0.9063, -0.2988, 0.1982, -0.9536, -0.2265, 0.1924, -0.9342, -0.3005, 0.2988, -0.9063, -0.2988, 0.1924, -0.9342, -0.3005, 0.2987, -0.9063, -0.2989, 0.2987, -0.9063, -0.2989, 0.1924, -0.9342, -0.3005, 0.2346, -0.9245, -0.3004, 0.2992, -0.9062, -0.2988, 0.2991, -0.9062, -0.2989, 0.2989, -0.9063, -0.2989, 0.2989, -0.9063, -0.2989, 0.2991, -0.9062, -0.2989, 0.2991, -0.9062, -0.2989, 0.2988, -0.9063, -0.2988, 0.2988, -0.9063, -0.2988, 0.299, -0.9061, -0.2994, 0.299, -0.9061, -0.2994, 0.2988, -0.9063, -0.2988, 0.2989, -0.9063, -0.2989, 0.2992, -0.9062, -0.2988, 0.2997, -0.906, -0.2989, 0.2991, -0.9062, -0.2989, 0.2989, -0.9063, -0.2989, 0.2991, -0.9062, -0.2989, 0.299, -0.9061, -0.2994, 0.2985, -0.9065, -0.2986, 0.2989, -0.9063, -0.2988, 0.2988, -0.9063, -0.2988, 0.2988, -0.9063, -0.2988, 0.2989, -0.9063, -0.2988, 0.2988, -0.9063, -0.2988, 0.2988, -0.9063, -0.2988, 0.2988, -0.9063, -0.2988, 0.2988, -0.9063, -0.2989, 0.2988, -0.9063, -0.2989, 0.2988, -0.9063, -0.2988, 0.2992, -0.9063, -0.2985, 0.2988, -0.9063, -0.2989, 0.2992, -0.9063, -0.2985, 0.2992, -0.9062, -0.2988, 0.2992, -0.9062, -0.2988, 0.2992, -0.9063, -0.2985, 0.2997, -0.906, -0.2989, 0.2989, -0.9063, -0.2989, 0.2989, -0.9063, -0.2989, 0.2989, -0.9064, -0.2986, 0.2989, -0.9064, -0.2986, 0.2989, -0.9063, -0.2989, 0.2985, -0.9065, -0.2987, 0.2985, -0.9065, -0.2987, 0.2989, -0.9063, -0.2989, 0.2985, -0.9065, -0.2986, 0.2985, -0.9065, -0.2987, 0.2985, -0.9065, -0.2986, 0.2988, -0.9063, -0.2988, 0.2988, -0.9063, 0.2988, 0.2987, -0.9064, 0.2987, 0.2988, -0.9063, 0.2988, 0.2988, -0.9063, 0.2989, 0.2988, -0.9063, 0.2989, 0.2988, -0.9064, 0.2988, 0.2988, -0.9064, 0.2988, 0.2988, -0.9063, 0.2989, 0.2988, -0.9063, 0.2988, 0.2988, -0.9063, 0.2988, 0.2988, -0.9063, 0.2988, 0.2988, -0.9063, 0.2988, 0.2988, -0.9063, 0.2988, 0.2988, -0.9063, 0.2988, 0.2989, -0.9063, 0.2988, 0.2989, -0.9063, 0.2988, 0.2988, -0.9063, 0.2988, 0.2989, -0.9063, 0.2988, 0.2989, -0.9063, 0.2988, 0.2989, -0.9063, 0.2988, 0.2994, -0.9061, 0.299, 0.299, -0.9062, 0.2989, 0.2989, -0.9064, 0.2986, 0.2989, -0.9063, 0.2989, 0.2989, -0.9063, 0.2989, 0.2989, -0.9064, 0.2986, 0.2988, -0.9063, 0.2988, 0.2988, -0.9063, 0.2988, 0.2989, -0.9064, 0.2986, 0.2988, -0.9064, 0.2988, 0.2986, -0.9065, 0.2986, 0.2989, -0.9063, 0.2989, 0.2988, -0.9063, 0.2989, 0.2988, -0.9063, 0.2989, 0.2989, -0.9063, 0.2989, 0.2988, -0.9063, 0.2988, 0.2988, -0.9063, 0.2989, 0.2988, -0.9063, 0.2988, 0.2988, -0.9063, 0.2988, 0.299, -0.9061, 0.2993, 0.299, -0.9062, 0.2989, 0.2989, -0.9063, 0.2989, 0.2986, -0.9065, 0.2986, 0.2988, -0.9063, 0.2989, 0.2987, -0.9064, 0.2986, 0.2986, -0.9065, 0.2986, 0.2987, -0.9064, 0.2986, 0.2987, -0.9063, 0.299, 0.2987, -0.9063, 0.299, 0.2987, -0.9064, 0.2986, 0.2989, -0.9063, 0.2989, 0.2988, -0.9063, 0.2989, 0.2988, -0.9063, 0.2989, 0.2989, -0.9063, 0.2989, 0.2989, -0.9063, 0.2989, 0.2988, -0.9063, 0.2989, 0.2989, -0.9063, 0.2989, 0.2989, -0.9063, 0.2989, 0.2989, -0.9063, 0.2989, 0.2987, -0.9063, 0.299, 0.2988, -0.9063, 0.2988, 0.2988, -0.9063, 0.2988, 0.2988, -0.9063, 0.2988, 0.2988, -0.9063, 0.2988, 0.2988, -0.9063, 0.2988, 0.299, -0.9061, 0.2993, 0.2988, -0.9063, 0.2988, 0.299, -0.9061, 0.2993, 0.2989, -0.9063, 0.2989, 0.2989, -0.906, 0.2997, 0.2989, -0.9062, 0.2992, 0.2988, -0.9062, 0.2992, 0.2988, -0.9062, 0.2992, 0.2989, -0.9062, 0.2992, 0.2989, -0.9063, 0.2989, 0.2989, -0.9063, 0.2989, 0.2989, -0.9062, 0.2992, 0.2989, -0.9062, 0.2991, 0.2989, -0.9063, 0.2988, 0.2988, -0.9063, 0.2988, 0.2994, -0.9061, 0.299, 0.2994, -0.9061, 0.299, 0.2988, -0.9063, 0.2988, 0.2989, -0.9063, 0.2989, 0.2988, -0.9063, 0.2988, 0.2988, -0.9063, 0.2988, 0.2985, -0.9063, 0.2992, 0.2988, -0.9063, 0.2988, 0.2985, -0.9063, 0.2992, 0.2988, -0.9062, 0.2992, 0.2988, -0.9062, 0.2992, 0.2985, -0.9063, 0.2992, 0.2989, -0.906, 0.2997, 0.2988, -0.9063, 0.2988, 0.2265, -0.9536, 0.1982, 0.3006, -0.9342, 0.1923, 0.2988, -0.9063, 0.2988, 0.3006, -0.9342, 0.1923, 0.2989, -0.9063, 0.2987, 0.2989, -0.9063, 0.2987, 0.3006, -0.9342, 0.1923, 0.3005, -0.9244, 0.2349, 0.2989, -0.9063, 0.2989, 0.2989, -0.9062, 0.2991, 0.2994, -0.9061, 0.299, 0.0415, -0.9065, 0.4202, 0.04893, -0.9073, 0.4176, 0.05179, -0.9079, 0.416, -0.001636, -0.9246, 0.3809, -0.004489, -0.9283, 0.3718, 0.03056, -0.9046, 0.4252, -0.05619, -0.9044, 0.423, -0.04644, -0.9051, 0.4225, -0.0518, -0.9062, 0.4196, -0.03021, -0.9045, 0.4255, -0.03021, -0.9045, 0.4255, -0.03021, -0.9045, 0.4255, -0.002694, -0.9074, 0.4202, 2.733e-06, -0.907, 0.4212, 2.733e-06, -0.907, 0.4212, 2.733e-06, -0.907, 0.4212, 0.00436, -0.9055, 0.4243, 2.733e-06, -0.907, 0.4212, -0.003865, -0.9073, 0.4204, 0.005371, -0.9055, 0.4243, 0.0415, -0.9065, 0.4202, 0.04219, -0.9055, 0.4223, 0.04893, -0.9073, 0.4176, 0.02393, -0.9072, 0.42, 0.02449, -0.907, 0.4204, 0.01153, -0.9069, 0.4211, 0.02393, -0.9072, 0.42, 0.01153, -0.9069, 0.4211, 0.008828, -0.9065, 0.4222, 0.008828, -0.9065, 0.4222, 0.01153, -0.9069, 0.4211, 0.008246, -0.9063, 0.4226, -0.01809, -0.9062, 0.4226, -0.01809, -0.9062, 0.4226, -0.01809, -0.9062, 0.4226, -0.04339, -0.9054, 0.4224, -0.0518, -0.9062, 0.4196, -0.04644, -0.9051, 0.4225, -0.02449, -0.907, 0.4205, -0.02449, -0.907, 0.4205, -0.02449, -0.907, 0.4205, -0.01127, -0.9119, 0.4103, -0.01127, -0.9119, 0.4103, -0.01127, -0.9119, 0.4103, -0.0548, -0.9061, 0.4195, -0.05619, -0.9044, 0.423, -0.0518, -0.9062, 0.4196, -0.07986, -0.9051, 0.4177, -0.07986, -0.9051, 0.4177, -0.07986, -0.9051, 0.4177, -0.06787, -0.9075, 0.4146, -0.06787, -0.9075, 0.4146, -0.06787, -0.9075, 0.4146, -0.1156, -0.9054, 0.4085, -0.1265, -0.8711, 0.4746, -0.1207, -0.8915, 0.4367, 0.12, -0.9051, 0.4078, 0.12, -0.9051, 0.4078, 0.12, -0.9051, 0.4078, 0.06844, -0.9075, 0.4145, 0.06844, -0.9075, 0.4145, 0.06844, -0.9075, 0.4145, 0.08014, -0.9051, 0.4175, 0.08014, -0.9051, 0.4175, 0.08014, -0.9051, 0.4175, 0.05353, -0.9062, 0.4195, 0.0415, -0.9065, 0.4202, 0.05179, -0.9079, 0.416, 0.004488, -0.9283, -0.3719, 0.001645, -0.9246, -0.3809, 0.04429, -0.946, -0.3211, -0.0178, -0.9628, -0.2695, 0.005501, -0.9886, -0.1502, -0.007585, -0.9803, -0.1972, 0.01449, -0.9939, -0.109, -0.007585, -0.9803, -0.1972, 0.005501, -0.9886, -0.1502, 0.01562, -0.993, -0.1168, 0.01562, -0.993, -0.1168, 0.01562, -0.993, -0.1168, -0.0007604, -0.9968, -0.07976, 0.1982, -0.9536, -0.2265, 0.1462, -0.9766, -0.1579, -0.03161, -0.9465, -0.3212, -0.03161, -0.9465, -0.3212, -0.03161, -0.9465, -0.3212, 0.002013, -0.9556, -0.2947, 0.2346, -0.9245, -0.3004, 0.1924, -0.9342, -0.3005, 0.005501, -0.9886, -0.1502, 0.0206, -0.9938, -0.1089, 0.01449, -0.9939, -0.109, -0.06517, -0.9853, -0.1578, -0.06517, -0.9853, -0.1578, -0.06517, -0.9853, -0.1578, 0.1577, -0.9853, -0.06514, 0.1577, -0.9853, -0.06514, 0.1577, -0.9853, -0.06514, 0.07973, -0.9968, -0.0007394, 0.2265, -0.9536, 0.1982, 0.2493, -0.9408, 0.2296, 0.3212, -0.9465, -0.0316, 0.3212, -0.9465, -0.0316, 0.3212, -0.9465, -0.0316, 0.2947, -0.9556, 0.002013, 0.3005, -0.9244, 0.2349, 0.3006, -0.9342, 0.1923, 0.3719, -0.9283, 0.004516, 0.3809, -0.9246, 0.001606, 0.3211, -0.946, 0.04427, 0.2695, -0.9628, -0.01783, 0.1502, -0.9886, 0.005476, 0.1974, -0.9803, -0.007611, 0.1088, -0.9938, 0.0206, 0.109, -0.9939, 0.01453, 0.1502, -0.9886, 0.005476, 0.1502, -0.9886, 0.005476, 0.109, -0.9939, 0.01453, 0.1974, -0.9803, -0.007611, 0.118, -0.9929, 0.01726, 0.118, -0.9929, 0.01726, 0.118, -0.9929, 0.01726, -0.3718, -0.9283, -0.004443, -0.3808, -0.9246, -0.00168, -0.3211, -0.946, -0.0443, -0.2695, -0.9628, 0.01782, -0.1502, -0.9886, -0.005489, -0.1974, -0.9803, 0.007585, -0.109, -0.9939, -0.01455, -0.1974, -0.9803, 0.007585, -0.1502, -0.9886, -0.005489, -0.1171, -0.993, -0.01597, -0.1171, -0.993, -0.01597, -0.1171, -0.993, -0.01597, -0.0797, -0.9968, 0.0007136, -0.2265, -0.9536, -0.1981, -0.2495, -0.9407, -0.2299, -0.3213, -0.9465, 0.03161, -0.3213, -0.9465, 0.03161, -0.3213, -0.9465, 0.03161, -0.2947, -0.9556, -0.002013, -0.2947, -0.9556, -0.002013, -0.2947, -0.9556, -0.002013, -0.1502, -0.9886, -0.005489, -0.1089, -0.9938, -0.02059, -0.109, -0.9939, -0.01455, -0.1578, -0.9853, 0.06516, -0.1578, -0.9853, 0.06516, -0.1578, -0.9853, 0.06516, 0.06515, -0.9853, 0.1577, 0.06515, -0.9853, 0.1577, 0.06515, -0.9853, 0.1577, 0.0007535, -0.9968, 0.07975, -0.1983, -0.9536, 0.2265, -0.1462, -0.9766, 0.1579, 0.03162, -0.9465, 0.3212, 0.03162, -0.9465, 0.3212, 0.03162, -0.9465, 0.3212, -0.002013, -0.9556, 0.2947, -0.2345, -0.9246, 0.3003, -0.1925, -0.9342, 0.3005, -0.004489, -0.9283, 0.3718, -0.001636, -0.9246, 0.3809, -0.04429, -0.946, 0.3211, 0.01781, -0.9628, 0.2695, -0.005493, -0.9886, 0.1502, 0.007591, -0.9803, 0.1973, -0.0206, -0.9938, 0.1088, -0.01459, -0.9939, 0.109, -0.005493, -0.9886, 0.1502, -0.005493, -0.9886, 0.1502, -0.01459, -0.9939, 0.109, 0.007591, -0.9803, 0.1973, -0.01534, -0.9931, 0.1166, -0.01534, -0.9931, 0.1166, -0.01534, -0.9931, 0.1166, 0.9592, -0.2086, -0.191, 0.9592, -0.2086, -0.191, 0.9592, -0.2086, -0.191, 0.4196, -0.9058, -0.05881, 0.4261, -0.9026, -0.06054, 0.4241, -0.904, -0.05486, 0.4225, -0.9055, -0.03874, 0.16, -0.817, -0.554, 0.16, -0.817, -0.554, 0.16, -0.817, -0.554, 0.3509, -0.487, -0.7998, 0.3509, -0.487, -0.7998, 0.3509, -0.487, -0.7998, 0.5259, -0.3464, -0.7768, 0.5044, -0.3271, -0.7991, 0.4856, -0.3102, -0.8173, 0.4531, -0.398, -0.7976, 0.4531, -0.398, -0.7976, 0.4531, -0.398, -0.7976, 0.6211, -0.324, -0.7136, 0.6544, -0.2887, -0.6989, 0.6057, -0.3395, -0.7196, 0.6033, -0.1834, -0.7761, 0.6033, -0.1834, -0.7761, 0.6033, -0.1834, -0.7761, 0.5259, -0.3464, -0.7768, 0.5448, -0.3635, -0.7557, 0.5044, -0.3271, -0.7991, 0.7057, -0.344, -0.6194, 0.7048, -0.1418, -0.6951, 0.7024, -0.1159, -0.7023, 0.6211, -0.324, -0.7136, 0.6701, -0.2711, -0.691, 0.6544, -0.2887, -0.6989, 0.7048, -0.1418, -0.6951, 0.7057, -0.344, -0.6194, 0.7038, -0.3654, -0.6093, 0.7763, -0.1824, -0.6034, 0.7763, -0.1824, -0.6034, 0.7763, -0.1824, -0.6034, 0.7606, -0.3227, -0.5633, 0.7795, -0.3507, -0.519, 0.7711, -0.338, -0.5396, 0.809, -0.4154, -0.4159, 0.809, -0.4154, -0.4159, 0.809, -0.4154, -0.4159, 0.8174, -0.31, -0.4856, 0.8174, -0.31, -0.4856, 0.8174, -0.31, -0.4856, 0.7795, -0.3507, -0.519, 0.788, -0.3642, -0.4965, 0.7711, -0.338, -0.5396, 0.7151, -0.6562, -0.2408, 0.7151, -0.6562, -0.2408, 0.7151, -0.6562, -0.2408, 0.8236, -0.4384, -0.3599, 0.7719, -0.5398, -0.3359, 0.8265, -0.4324, -0.3606, 0.5299, -0.8374, -0.1342, 0.5299, -0.8374, -0.1342, 0.5299, -0.8374, -0.1342, 0.583, -0.7943, -0.171, 0.583, -0.7943, -0.171, 0.583, -0.7943, -0.171, 0.5396, -0.837, -0.09055, 0.5322, -0.8413, -0.09462, 0.5397, -0.837, -0.09075, 0.5397, -0.837, -0.09075, 0.5322, -0.8413, -0.09462, 0.5327, -0.841, -0.09435, 0.5553, -0.8113, -0.1829, 0.5553, -0.8113, -0.1829, 0.5553, -0.8113, -0.1829, 0.6979, -0.7045, -0.1292, 0.6979, -0.7045, -0.1292, 0.6979, -0.7045, -0.1292, 0.8909, -0.4087, -0.1984, 0.8913, -0.4065, -0.2008, 0.8921, -0.4027, -0.2049, 0.9448, -0.1346, -0.2989, 0.9448, -0.1346, -0.2989, 0.9448, -0.1346, -0.2989, 0.1878, -0.3921, -0.9006, 0.193, -0.337, -0.9215, 0.1986, -0.2664, -0.9432, 0.1986, -0.2664, -0.9432, 0.193, -0.337, -0.9215, 0.2013, -0.2019, -0.9585, 0.1472, -0.6296, -0.7629, 0.1472, -0.6296, -0.7629, 0.1472, -0.6296, -0.7629, 0.1645, -0.5097, -0.8445, 0.1645, -0.5097, -0.8445, 0.1645, -0.5097, -0.8445, 0.07898, -0.8788, -0.4706, 0.07898, -0.8788, -0.4706, 0.07898, -0.8788, -0.4706, 0.1935, -0.7985, -0.57, 0.1935, -0.7985, -0.57, 0.1935, -0.7985, -0.57, 0.08334, -0.8294, -0.5524, 0.07968, -0.8253, -0.559, 0.08552, -0.8316, -0.5488, 0.08334, -0.8294, -0.5524, 0.08552, -0.8316, -0.5488, 0.09055, -0.8371, -0.5396, 0.1265, -0.8711, -0.4746, 0.1391, -0.8373, -0.5287, 0.1207, -0.8915, -0.4367, 0.7231, -0.6567, -0.2141, 0.7219, -0.6584, -0.2129, 0.7264, -0.652, -0.2173, 0.7231, -0.6567, -0.2141, 0.7264, -0.652, -0.2173, 0.7276, -0.6503, -0.2184, 0.7512, -0.6501, -0.1142, 0.7512, -0.6501, -0.1142, 0.7512, -0.6501, -0.1142, 0.787, -0.5831, -0.2015, 0.787, -0.5831, -0.2015, 0.787, -0.5831, -0.2015, 0.1536, -0.651, -0.7434, 0.1536, -0.651, -0.7434, 0.1536, -0.651, -0.7434, 0.2153, -0.6524, -0.7267, 0.2149, -0.6504, -0.7286, 0.2162, -0.6579, -0.7214, 0.2153, -0.6524, -0.7267, 0.2162, -0.6579, -0.7214, 0.2165, -0.6598, -0.7196, 0.2434, -0.6586, -0.7121, 0.2434, -0.6586, -0.7121, 0.2434, -0.6586, -0.7121, 0.8265, -0.4324, -0.3606, 0.8347, -0.413, -0.3643, 0.8349, -0.4122, -0.3646, 0.8265, -0.4324, -0.3606, 0.8349, -0.4122, -0.3646, 0.8236, -0.4384, -0.3599, 0.8739, -0.412, -0.2578, 0.8739, -0.412, -0.2578, 0.8739, -0.4121, -0.2578, 0.8739, -0.412, -0.2578, 0.8739, -0.4121, -0.2578, 0.8739, -0.4121, -0.2578, 0.8909, -0.4087, -0.1984, 0.89, -0.4128, -0.1938, 0.8913, -0.4065, -0.2008, 0.1969, -0.4127, -0.8893, 0.1969, -0.4127, -0.8893, 0.1969, -0.4127, -0.8893, 0.2578, -0.412, -0.8739, 0.2578, -0.412, -0.874, 0.2578, -0.412, -0.8739, 0.2578, -0.412, -0.8739, 0.2578, -0.412, -0.8739, 0.2578, -0.4121, -0.8739, 0.3645, -0.4127, -0.8347, 0.3644, -0.4121, -0.8351, 0.3648, -0.4149, -0.8335, 0.3645, -0.4127, -0.8347, 0.3648, -0.4149, -0.8335, 0.3649, -0.4155, -0.8332, 0.8809, -0.1413, -0.4517, 0.8809, -0.1413, -0.4517, 0.9303, -0.1409, -0.3386, 0.8809, -0.1413, -0.4517, 0.9303, -0.1409, -0.3386, 0.9302, -0.1414, -0.3387, 0.9302, -0.1414, -0.3387, 0.9303, -0.1409, -0.3386, 0.9503, -0.1375, -0.2792, 0.9503, -0.1375, -0.2792, 0.9303, -0.1409, -0.3386, 0.9505, -0.1367, -0.279, 0.8809, -0.1413, -0.4517, 0.8809, -0.1413, -0.4517, 0.8511, -0.1411, -0.5057, 0.8511, -0.1411, -0.5057, 0.8809, -0.1413, -0.4517, 0.8511, -0.1411, -0.5057, 0.7816, -0.1411, -0.6076, 0.7816, -0.1411, -0.6076, 0.7422, -0.1413, -0.6551, 0.7422, -0.1413, -0.6551, 0.7816, -0.1411, -0.6076, 0.7422, -0.1413, -0.6551, 0.7422, -0.1413, -0.6551, 0.7422, -0.1413, -0.6551, 0.6551, -0.1413, -0.7422, 0.6551, -0.1413, -0.7422, 0.7422, -0.1413, -0.6551, 0.6551, -0.1413, -0.7422, 0.6551, -0.1413, -0.7422, 0.6551, -0.1413, -0.7422, 0.5577, -0.1413, -0.8179, 0.6551, -0.1413, -0.7422, 0.5577, -0.1413, -0.8179, 0.5577, -0.1413, -0.8179, 0.2974, -0.1357, -0.9451, 0.2907, -0.137, -0.947, 0.2882, -0.1377, -0.9476, 0.2882, -0.1377, -0.9476, 0.2907, -0.137, -0.947, 0.3386, -0.141, -0.9303, 0.2882, -0.1377, -0.9476, 0.3386, -0.141, -0.9303, 0.3387, -0.1413, -0.9302, 0.3387, -0.1413, -0.9302, 0.3386, -0.141, -0.9303, 0.396, -0.1411, -0.9074, 0.396, -0.1411, -0.9074, 0.3386, -0.141, -0.9303, 0.396, -0.1411, -0.9074, 0.5057, -0.1411, -0.8511, 0.5057, -0.1411, -0.8511, 0.5577, -0.1413, -0.8179, 0.5577, -0.1413, -0.8179, 0.5057, -0.1411, -0.8511, 0.5577, -0.1413, -0.8179, -0.9451, -0.1356, -0.2974, -0.947, -0.1369, -0.2907, -0.9476, -0.1376, -0.2882, -0.9584, -0.2011, -0.2024, -0.9224, -0.3342, -0.1937, -0.932, -0.3047, -0.196, -0.8424, -0.5133, -0.1641, -0.8424, -0.5133, -0.1641, -0.8424, -0.5133, -0.1641, -0.8936, -0.4012, -0.2015, -0.8936, -0.4012, -0.2015, -0.8936, -0.4012, -0.2015, -0.8916, -0.4127, -0.1866, -0.932, -0.3047, -0.196, -0.9224, -0.3342, -0.1937, -0.7628, -0.6297, -0.1472, -0.7628, -0.6297, -0.1472, -0.7628, -0.6297, -0.1472, -0.7433, -0.6511, -0.1535, -0.7433, -0.6511, -0.1535, -0.7433, -0.6511, -0.1535, -0.4706, -0.8788, -0.07896, -0.4706, -0.8788, -0.07896, -0.4706, -0.8788, -0.07896, -0.554, -0.817, -0.16, -0.554, -0.817, -0.16, -0.554, -0.817, -0.16, -0.57, -0.7986, -0.1934, -0.57, -0.7986, -0.1934, -0.57, -0.7986, -0.1934, -0.5524, -0.8294, -0.08338, -0.5589, -0.8254, -0.07973, -0.5487, -0.8316, -0.08555, -0.5524, -0.8294, -0.08338, -0.5487, -0.8316, -0.08555, -0.5395, -0.8371, -0.09056, -0.4747, -0.871, -0.1264, -0.5287, -0.8373, -0.1391, -0.4366, -0.8915, -0.1207, -0.7999, -0.4869, -0.351, -0.7999, -0.4869, -0.351, -0.7999, -0.4869, -0.351, -0.7121, -0.6586, -0.2434, -0.7121, -0.6586, -0.2434, -0.7121, -0.6586, -0.2434, -0.7976, -0.3981, -0.4531, -0.7976, -0.3981, -0.4531, -0.7976, -0.3981, -0.4531, -0.7992, -0.327, -0.5044, -0.8173, -0.3101, -0.4856, -0.7768, -0.3464, -0.5259, -0.7761, -0.1835, -0.6033, -0.7761, -0.1835, -0.6033, -0.7761, -0.1835, -0.6033, -0.7557, -0.3635, -0.5447, -0.7992, -0.327, -0.5044, -0.7768, -0.3464, -0.5259, -0.691, -0.2712, -0.6701, -0.6988, -0.2888, -0.6544, -0.7135, -0.3242, -0.6211, -0.7135, -0.3242, -0.6211, -0.6988, -0.2888, -0.6544, -0.7195, -0.3397, -0.6057, -0.6951, -0.142, -0.7048, -0.6194, -0.344, -0.7057, -0.6093, -0.3653, -0.7038, -0.6034, -0.1825, -0.7763, -0.6034, -0.1825, -0.7763, -0.6034, -0.1825, -0.7763, -0.5633, -0.3226, -0.7606, -0.5191, -0.3506, -0.7795, -0.5396, -0.3379, -0.7711, -0.4158, -0.4154, -0.809, -0.4158, -0.4154, -0.809, -0.4158, -0.4154, -0.809, -0.4857, -0.31, -0.8174, -0.4857, -0.31, -0.8174, -0.4857, -0.31, -0.8174, -0.5191, -0.3506, -0.7795, -0.4965, -0.3641, -0.788, -0.5396, -0.3379, -0.7711, -0.2408, -0.6563, -0.7151, -0.2408, -0.6563, -0.7151, -0.2408, -0.6563, -0.7151, -0.09075, -0.837, -0.5396, -0.09055, -0.8371, -0.5396, -0.09461, -0.8413, -0.5322, -0.1342, -0.8374, -0.5298, -0.1342, -0.8374, -0.5298, -0.1342, -0.8374, -0.5298, -0.1292, -0.7045, -0.6978, -0.1292, -0.7045, -0.6978, -0.1292, -0.7045, -0.6978, -0.09461, -0.8413, -0.5322, -0.09435, -0.8411, -0.5327, -0.09075, -0.837, -0.5396, -0.1829, -0.8113, -0.5552, -0.1829, -0.8113, -0.5552, -0.1829, -0.8113, -0.5552, -0.08207, -0.8684, -0.4891, -0.08207, -0.8684, -0.4891, -0.08207, -0.8684, -0.4891, -0.136, -0.5948, -0.7923, -0.1763, -0.4869, -0.8555, -0.1127, -0.6501, -0.7515, -0.2024, -0.5813, -0.7881, -0.2024, -0.5813, -0.7881, -0.2024, -0.5813, -0.7881, -0.2983, -0.1351, -0.9449, -0.2983, -0.1351, -0.9449, -0.2983, -0.1351, -0.9449, -0.1906, -0.209, -0.9592, -0.1906, -0.209, -0.9592, -0.1906, -0.209, -0.9592, -0.1929, -0.4126, -0.8902, -0.1929, -0.4126, -0.8902, -0.1929, -0.4126, -0.8902, -0.136, -0.5948, -0.7923, -0.2038, -0.4029, -0.8923, -0.1763, -0.4869, -0.8555, -0.3359, -0.5397, -0.7719, -0.3607, -0.4318, -0.8267, -0.3601, -0.4382, -0.8236, -0.3601, -0.4382, -0.8236, -0.3607, -0.4318, -0.8267, -0.3646, -0.4123, -0.8349, -0.3646, -0.4123, -0.8349, -0.3607, -0.4318, -0.8267, -0.3643, -0.413, -0.8347, -0.8332, -0.4155, -0.3649, -0.8347, -0.4128, -0.3645, -0.8335, -0.4149, -0.3648, -0.8335, -0.4149, -0.3648, -0.8347, -0.4128, -0.3645, -0.8351, -0.4121, -0.3644, -0.171, -0.7942, -0.583, -0.171, -0.7942, -0.583, -0.171, -0.7942, -0.583, -0.2184, -0.6503, -0.7276, -0.2141, -0.6568, -0.7231, -0.2173, -0.652, -0.7264, -0.2173, -0.652, -0.7264, -0.2141, -0.6568, -0.7231, -0.2129, -0.6585, -0.7219, -0.2578, -0.412, -0.8739, -0.2578, -0.4121, -0.8739, -0.2578, -0.412, -0.8739, -0.2578, -0.412, -0.8739, -0.2578, -0.4121, -0.8739, -0.2578, -0.4121, -0.8739, -0.2802, -0.137, -0.9501, -0.3382, -0.1409, -0.9305, -0.28, -0.1379, -0.9501, -0.28, -0.1379, -0.9501, -0.3382, -0.1409, -0.9305, -0.3381, -0.1413, -0.9304, -0.6551, -0.1413, -0.7423, -0.6551, -0.1413, -0.7423, -0.5577, -0.1413, -0.8179, -0.6551, -0.1413, -0.7423, -0.5577, -0.1413, -0.8179, -0.5577, -0.1413, -0.8179, -0.5577, -0.1413, -0.8179, -0.5577, -0.1413, -0.8179, -0.5057, -0.141, -0.8511, -0.5057, -0.141, -0.8511, -0.5577, -0.1413, -0.8179, -0.5057, -0.141, -0.8511, -0.396, -0.1411, -0.9074, -0.396, -0.1411, -0.9074, -0.3382, -0.1409, -0.9305, -0.3382, -0.1409, -0.9305, -0.396, -0.1411, -0.9074, -0.3381, -0.1413, -0.9304, -0.7422, -0.1413, -0.6551, -0.6551, -0.1413, -0.7423, -0.7422, -0.1413, -0.6551, -0.7422, -0.1413, -0.6551, -0.6551, -0.1413, -0.7423, -0.6551, -0.1413, -0.7423, -0.7023, -0.1161, -0.7023, -0.6194, -0.344, -0.7057, -0.6951, -0.142, -0.7048, -0.9302, -0.1413, -0.3387, -0.9303, -0.141, -0.3386, -0.8809, -0.1414, -0.4517, -0.9302, -0.1413, -0.3387, -0.8809, -0.1414, -0.4517, -0.8809, -0.1414, -0.4517, -0.8809, -0.1414, -0.4517, -0.8809, -0.1414, -0.4517, -0.8511, -0.1411, -0.5057, -0.8511, -0.1411, -0.5057, -0.8809, -0.1414, -0.4517, -0.8511, -0.1411, -0.5057, -0.7816, -0.1411, -0.6076, -0.7816, -0.1411, -0.6076, -0.7422, -0.1413, -0.6551, -0.7422, -0.1413, -0.6551, -0.7816, -0.1411, -0.6076, -0.7422, -0.1413, -0.6551, -0.947, -0.1369, -0.2907, -0.9303, -0.141, -0.3386, -0.9476, -0.1376, -0.2882, -0.9476, -0.1376, -0.2882, -0.9303, -0.141, -0.3386, -0.9302, -0.1413, -0.3387, -0.8739, -0.4121, -0.2578, -0.8739, -0.4121, -0.2578, -0.8739, -0.4121, -0.2578, -0.8739, -0.4121, -0.2578, -0.8739, -0.4121, -0.2578, -0.8739, -0.4121, -0.2578, -0.7286, -0.6504, -0.2149, -0.7214, -0.6579, -0.2162, -0.7267, -0.6524, -0.2153, -0.7267, -0.6524, -0.2153, -0.7214, -0.6579, -0.2162, -0.7196, -0.6598, -0.2165, 0.1214, -0.7162, 0.6873, 0.1214, -0.7162, 0.6873, 0.1214, -0.7162, 0.6873, 0.554, -0.817, 0.16, 0.554, -0.817, 0.16, 0.554, -0.817, 0.16, 0.7998, -0.4869, 0.351, 0.7998, -0.4869, 0.351, 0.7998, -0.4869, 0.351, 0.7121, -0.6585, 0.2434, 0.7121, -0.6585, 0.2434, 0.7121, -0.6585, 0.2434, 0.7976, -0.398, 0.4532, 0.7976, -0.398, 0.4532, 0.7976, -0.398, 0.4532, 0.7991, -0.3272, 0.5044, 0.8173, -0.3103, 0.4856, 0.7768, -0.3465, 0.5259, 0.7761, -0.1837, 0.6033, 0.7761, -0.1837, 0.6033, 0.7761, -0.1837, 0.6033, 0.7557, -0.3636, 0.5447, 0.7991, -0.3272, 0.5044, 0.7768, -0.3465, 0.5259, 0.6909, -0.2711, 0.6701, 0.6989, -0.2887, 0.6544, 0.7136, -0.3239, 0.6212, 0.7136, -0.3239, 0.6212, 0.6989, -0.2887, 0.6544, 0.7196, -0.3393, 0.6058, 0.6951, -0.1421, 0.7048, 0.6194, -0.3441, 0.7057, 0.6092, -0.3655, 0.7037, 0.6034, -0.1824, 0.7763, 0.6034, -0.1824, 0.7763, 0.6034, -0.1824, 0.7763, 0.5634, -0.3227, 0.7606, 0.519, -0.3506, 0.7795, 0.5396, -0.3379, 0.7711, 0.4158, -0.4153, 0.8091, 0.4158, -0.4153, 0.8091, 0.4158, -0.4153, 0.8091, 0.4856, -0.31, 0.8173, 0.4856, -0.31, 0.8173, 0.4856, -0.31, 0.8173, 0.519, -0.3506, 0.7795, 0.4965, -0.364, 0.788, 0.5396, -0.3379, 0.7711, 0.2408, -0.6563, 0.7151, 0.2408, -0.6563, 0.7151, 0.2408, -0.6563, 0.7151, 0.1342, -0.8374, 0.5299, 0.1342, -0.8374, 0.5299, 0.1342, -0.8374, 0.5299, 0.101, -0.8373, 0.5374, 0.101, -0.8373, 0.5374, 0.101, -0.8373, 0.5374, 0.1003, -0.8379, 0.5365, 0.1003, -0.8379, 0.5365, 0.1003, -0.8379, 0.5365, 0.2008, -0.4064, 0.8913, 0.2049, -0.4027, 0.8921, 0.1983, -0.4086, 0.8909, 0.1141, -0.6501, 0.7512, 0.1141, -0.6501, 0.7512, 0.1141, -0.6501, 0.7512, 0.2036, -0.5813, 0.7878, 0.2036, -0.5813, 0.7878, 0.2036, -0.5813, 0.7878, 0.2982, -0.1351, 0.9449, 0.2982, -0.1351, 0.9449, 0.2982, -0.1351, 0.9449, 0.1909, -0.2087, 0.9592, 0.1909, -0.2087, 0.9592, 0.1909, -0.2087, 0.9592, 0.1938, -0.4127, 0.89, 0.2008, -0.4064, 0.8913, 0.1983, -0.4086, 0.8909, 0.9585, -0.2017, 0.2013, 0.9585, -0.2017, 0.2013, 0.9585, -0.2017, 0.2013, 0.9476, -0.1378, 0.2882, 0.9451, -0.1356, 0.2974, 0.947, -0.1369, 0.2907, 0.9006, -0.3921, 0.1878, 0.9006, -0.3921, 0.1878, 0.9006, -0.3921, 0.1878, 0.8893, -0.4128, 0.1969, 0.8893, -0.4128, 0.1969, 0.8893, -0.4128, 0.1969, 0.5559, -0.8242, 0.1083, 0.6192, -0.7772, 0.1119, 0.6537, -0.7482, 0.1137, 0.7431, -0.651, 0.155, 0.7431, -0.651, 0.155, 0.7431, -0.651, 0.155, 0.7665, -0.625, 0.1479, 0.7665, -0.625, 0.1479, 0.7665, -0.625, 0.1479, 0.8447, -0.5094, 0.1645, 0.8447, -0.5094, 0.1645, 0.8447, -0.5094, 0.1645, 0.5184, -0.8498, 0.09564, 0.5184, -0.8498, 0.09564, 0.5184, -0.8498, 0.09564, 0.536, -0.8374, 0.1071, 0.6192, -0.7772, 0.1119, 0.5559, -0.8242, 0.1083, 0.4746, -0.8711, 0.1265, 0.5286, -0.8374, 0.1391, 0.4367, -0.8915, 0.1208, 0.3359, -0.5397, 0.7719, 0.3607, -0.4318, 0.8267, 0.3601, -0.4382, 0.8236, 0.3601, -0.4382, 0.8236, 0.3607, -0.4318, 0.8267, 0.3647, -0.4122, 0.8349, 0.3647, -0.4122, 0.8349, 0.3607, -0.4318, 0.8267, 0.3643, -0.4129, 0.8347, 0.8332, -0.4155, 0.3649, 0.8347, -0.4127, 0.3645, 0.8335, -0.4149, 0.3648, 0.8335, -0.4149, 0.3648, 0.8347, -0.4127, 0.3645, 0.8351, -0.412, 0.3644, 0.1711, -0.7942, 0.5831, 0.1711, -0.7942, 0.5831, 0.1711, -0.7942, 0.5831, 0.2184, -0.6503, 0.7276, 0.2141, -0.6568, 0.723, 0.2173, -0.652, 0.7264, 0.2173, -0.652, 0.7264, 0.2141, -0.6568, 0.723, 0.2129, -0.6585, 0.7218, 0.2578, -0.412, 0.8739, 0.2578, -0.412, 0.8739, 0.2578, -0.412, 0.8739, 0.2578, -0.412, 0.8739, 0.2578, -0.412, 0.8739, 0.2578, -0.412, 0.8739, 0.2803, -0.1371, 0.9501, 0.3382, -0.141, 0.9304, 0.28, -0.1379, 0.95, 0.28, -0.1379, 0.95, 0.3382, -0.141, 0.9304, 0.3381, -0.1414, 0.9304, 0.6551, -0.1413, 0.7422, 0.655, -0.1413, 0.7423, 0.5577, -0.1413, 0.8179, 0.6551, -0.1413, 0.7422, 0.5577, -0.1413, 0.8179, 0.5577, -0.1413, 0.8179, 0.5577, -0.1413, 0.8179, 0.5577, -0.1413, 0.8179, 0.5057, -0.1411, 0.8511, 0.5057, -0.1411, 0.8511, 0.5577, -0.1413, 0.8179, 0.5057, -0.1412, 0.8511, 0.396, -0.1411, 0.9074, 0.396, -0.1411, 0.9074, 0.3382, -0.141, 0.9304, 0.3382, -0.141, 0.9304, 0.396, -0.1411, 0.9074, 0.3381, -0.1414, 0.9304, 0.7422, -0.1413, 0.6551, 0.655, -0.1413, 0.7423, 0.7422, -0.1413, 0.6551, 0.7422, -0.1413, 0.6551, 0.655, -0.1413, 0.7423, 0.6551, -0.1413, 0.7422, 0.7023, -0.1162, 0.7023, 0.6194, -0.3441, 0.7057, 0.6951, -0.1421, 0.7048, 0.9302, -0.1413, 0.3387, 0.9303, -0.141, 0.3386, 0.8809, -0.1414, 0.4517, 0.9302, -0.1413, 0.3387, 0.8809, -0.1414, 0.4517, 0.8809, -0.1414, 0.4517, 0.8809, -0.1414, 0.4517, 0.8809, -0.1414, 0.4517, 0.8511, -0.141, 0.5057, 0.8511, -0.141, 0.5057, 0.8809, -0.1414, 0.4517, 0.8511, -0.141, 0.5057, 0.7816, -0.141, 0.6076, 0.7816, -0.141, 0.6076, 0.7422, -0.1413, 0.6551, 0.7422, -0.1413, 0.6551, 0.7816, -0.141, 0.6076, 0.7422, -0.1413, 0.6551, 0.947, -0.1369, 0.2907, 0.9303, -0.141, 0.3386, 0.9476, -0.1378, 0.2882, 0.9476, -0.1378, 0.2882, 0.9303, -0.141, 0.3386, 0.9302, -0.1413, 0.3387, 0.8739, -0.412, 0.2578, 0.8739, -0.4121, 0.2578, 0.8739, -0.4121, 0.2578, 0.8739, -0.4121, 0.2578, 0.8739, -0.4121, 0.2578, 0.8739, -0.4121, 0.2578, 0.7286, -0.6504, 0.2149, 0.7214, -0.6579, 0.2162, 0.7267, -0.6524, 0.2153, 0.7267, -0.6524, 0.2153, 0.7214, -0.6579, 0.2162, 0.7196, -0.6597, 0.2165, -0.9592, -0.2086, 0.191, -0.9592, -0.2086, 0.191, -0.9592, -0.2086, 0.191, -0.16, -0.817, 0.554, -0.16, -0.817, 0.554, -0.16, -0.817, 0.554, -0.351, -0.487, 0.7998, -0.351, -0.487, 0.7998, -0.351, -0.487, 0.7998, -0.5259, -0.3465, 0.7768, -0.5044, -0.3271, 0.7991, -0.4856, -0.3103, 0.8173, -0.4532, -0.398, 0.7977, -0.4532, -0.398, 0.7977, -0.4532, -0.398, 0.7977, -0.6211, -0.3239, 0.7136, -0.6545, -0.2885, 0.6989, -0.6057, -0.3394, 0.7196, -0.6033, -0.1836, 0.7761, -0.6033, -0.1836, 0.7761, -0.6033, -0.1836, 0.7761, -0.5259, -0.3465, 0.7768, -0.5447, -0.3636, 0.7557, -0.5044, -0.3271, 0.7991, -0.7056, -0.3442, 0.6194, -0.7047, -0.1422, 0.6951, -0.7023, -0.1163, 0.7023, -0.6211, -0.3239, 0.7136, -0.6702, -0.2709, 0.691, -0.6545, -0.2885, 0.6989, -0.7047, -0.1422, 0.6951, -0.7056, -0.3442, 0.6194, -0.7037, -0.3656, 0.6092, -0.7763, -0.1822, 0.6034, -0.7763, -0.1822, 0.6034, -0.7763, -0.1822, 0.6034, -0.7606, -0.3227, 0.5633, -0.7796, -0.3506, 0.519, -0.7711, -0.3379, 0.5396, -0.8091, -0.4153, 0.4158, -0.8091, -0.4153, 0.4158, -0.8091, -0.4153, 0.4158, -0.8173, -0.3101, 0.4856, -0.8173, -0.3101, 0.4856, -0.8173, -0.3101, 0.4856, -0.7796, -0.3506, 0.519, -0.788, -0.364, 0.4965, -0.7711, -0.3379, 0.5396, -0.7151, -0.6563, 0.2408, -0.7151, -0.6563, 0.2408, -0.7151, -0.6563, 0.2408, -0.8236, -0.4383, 0.36, -0.772, -0.5397, 0.3359, -0.8266, -0.432, 0.3607, -0.5298, -0.8374, 0.1342, -0.5298, -0.8374, 0.1342, -0.5298, -0.8374, 0.1342, -0.583, -0.7942, 0.171, -0.583, -0.7942, 0.171, -0.583, -0.7942, 0.171, -0.6874, -0.7161, 0.1213, -0.6874, -0.7161, 0.1213, -0.6874, -0.7161, 0.1213, -0.5373, -0.8373, 0.101, -0.5373, -0.8373, 0.101, -0.5373, -0.8373, 0.101, -0.5375, -0.8372, 0.1011, -0.5375, -0.8372, 0.1011, -0.5375, -0.8372, 0.1011, -0.8909, -0.4087, 0.1983, -0.8913, -0.4065, 0.2007, -0.8921, -0.4028, 0.2048, -0.9448, -0.1346, 0.2988, -0.9448, -0.1346, 0.2988, -0.9448, -0.1346, 0.2988, -0.1877, -0.392, 0.9006, -0.1933, -0.3363, 0.9217, -0.1991, -0.267, 0.9429, -0.1991, -0.267, 0.9429, -0.1933, -0.3363, 0.9217, -0.2013, -0.2019, 0.9585, -0.1479, -0.625, 0.7665, -0.1479, -0.625, 0.7665, -0.1479, -0.625, 0.7665, -0.1645, -0.5093, 0.8447, -0.1645, -0.5093, 0.8447, -0.1645, -0.5093, 0.8447, -0.1083, -0.8242, 0.5559, -0.112, -0.7772, 0.6193, -0.1138, -0.7482, 0.6537, -0.09478, -0.8506, 0.5171, -0.09478, -0.8506, 0.5171, -0.09478, -0.8506, 0.5171, -0.1071, -0.8374, 0.536, -0.112, -0.7772, 0.6193, -0.1083, -0.8242, 0.5559, -0.1265, -0.8711, 0.4746, -0.1391, -0.8373, 0.5287, -0.1207, -0.8915, 0.4367, -0.7231, -0.6568, 0.2141, -0.7219, -0.6585, 0.2129, -0.7264, -0.652, 0.2173, -0.7231, -0.6568, 0.2141, -0.7264, -0.652, 0.2173, -0.7276, -0.6503, 0.2184, -0.7512, -0.6501, 0.1141, -0.7512, -0.6501, 0.1141, -0.7512, -0.6501, 0.1141, -0.7878, -0.5813, 0.2037, -0.7878, -0.5813, 0.2037, -0.7878, -0.5813, 0.2037, -0.155, -0.6511, 0.743, -0.155, -0.6511, 0.743, -0.155, -0.6511, 0.743, -0.2153, -0.6524, 0.7267, -0.2149, -0.6504, 0.7286, -0.2162, -0.6579, 0.7214, -0.2153, -0.6524, 0.7267, -0.2162, -0.6579, 0.7214, -0.2165, -0.6598, 0.7196, -0.2434, -0.6585, 0.7121, -0.2434, -0.6585, 0.7121, -0.2434, -0.6585, 0.7121, -0.8266, -0.432, 0.3607, -0.8347, -0.413, 0.3643, -0.8349, -0.4123, 0.3646, -0.8266, -0.432, 0.3607, -0.8349, -0.4123, 0.3646, -0.8236, -0.4383, 0.36, -0.8739, -0.4121, 0.2578, -0.8739, -0.4121, 0.2578, -0.8739, -0.4121, 0.2578, -0.8739, -0.4121, 0.2578, -0.8739, -0.4121, 0.2578, -0.8739, -0.412, 0.2578, -0.8909, -0.4087, 0.1983, -0.89, -0.4127, 0.1938, -0.8913, -0.4065, 0.2007, -0.1969, -0.4127, 0.8893, -0.1969, -0.4127, 0.8893, -0.1969, -0.4127, 0.8893, -0.2578, -0.412, 0.8739, -0.2578, -0.412, 0.8739, -0.2578, -0.4121, 0.8739, -0.2578, -0.412, 0.8739, -0.2578, -0.4121, 0.8739, -0.2578, -0.4121, 0.8739, -0.3645, -0.4127, 0.8347, -0.3644, -0.412, 0.8351, -0.3648, -0.4149, 0.8335, -0.3645, -0.4127, 0.8347, -0.3648, -0.4149, 0.8335, -0.3649, -0.4155, 0.8332, -0.8809, -0.1413, 0.4517, -0.8809, -0.1413, 0.4517, -0.9303, -0.1409, 0.3386, -0.8809, -0.1413, 0.4517, -0.9303, -0.1409, 0.3386, -0.9302, -0.1413, 0.3387, -0.9302, -0.1413, 0.3387, -0.9303, -0.1409, 0.3386, -0.9503, -0.1376, 0.2792, -0.9503, -0.1376, 0.2792, -0.9303, -0.1409, 0.3386, -0.9505, -0.1368, 0.2789, -0.8809, -0.1413, 0.4517, -0.8809, -0.1413, 0.4517, -0.8511, -0.1411, 0.5057, -0.8511, -0.1411, 0.5057, -0.8809, -0.1413, 0.4517, -0.8511, -0.1411, 0.5057, -0.7816, -0.1411, 0.6076, -0.7816, -0.1411, 0.6076, -0.7422, -0.1413, 0.6551, -0.7422, -0.1413, 0.6551, -0.7816, -0.1411, 0.6076, -0.7423, -0.1413, 0.6551, -0.7422, -0.1413, 0.6551, -0.7423, -0.1413, 0.6551, -0.6551, -0.1413, 0.7422, -0.6551, -0.1413, 0.7422, -0.7423, -0.1413, 0.6551, -0.6551, -0.1413, 0.7422, -0.6551, -0.1413, 0.7422, -0.6551, -0.1413, 0.7422, -0.5577, -0.1413, 0.8179, -0.6551, -0.1413, 0.7422, -0.5577, -0.1413, 0.8179, -0.5577, -0.1413, 0.8179, -0.2974, -0.1357, 0.9451, -0.2907, -0.1369, 0.947, -0.2882, -0.1377, 0.9476, -0.2882, -0.1377, 0.9476, -0.2907, -0.1369, 0.947, -0.3386, -0.141, 0.9303, -0.2882, -0.1377, 0.9476, -0.3386, -0.141, 0.9303, -0.3387, -0.1413, 0.9302, -0.3387, -0.1413, 0.9302, -0.3386, -0.141, 0.9303, -0.396, -0.1411, 0.9074, -0.396, -0.1411, 0.9074, -0.3386, -0.141, 0.9303, -0.396, -0.1411, 0.9074, -0.5057, -0.1411, 0.8511, -0.5057, -0.1411, 0.8511, -0.5577, -0.1413, 0.8179, -0.5577, -0.1413, 0.8179, -0.5057, -0.1411, 0.8511, -0.5577, -0.1413, 0.8179, 0.4254, -0.9045, 0.03021, 0.4254, -0.9045, 0.03021, 0.4254, -0.9045, 0.03021, 0.4175, -0.9051, 0.08028, 0.4175, -0.9051, 0.08028, 0.4175, -0.9051, 0.08028, 0.4145, -0.9075, 0.0687, 0.4145, -0.9075, 0.0687, 0.4145, -0.9075, 0.0687, 0.4085, -0.9054, 0.1156, 0.4746, -0.8711, 0.1265, 0.4367, -0.8915, 0.1208, 0.3809, -0.9246, 0.001606, 0.3719, -0.9283, 0.004516, 0.4252, -0.9046, -0.03059, 0.42, -0.9065, 0.04427, 0.42, -0.9065, 0.04427, 0.42, -0.9065, 0.04427, 0.4193, -0.9075, 0.02542, 0.4197, -0.9072, 0.02858, 0.4202, -0.9068, 0.03368, 0.4202, -0.9068, 0.03368, 0.4197, -0.9072, 0.02858, 0.4205, -0.9065, 0.03664, 0.4226, -0.9063, 0.008278, 0.4226, -0.9063, 0.008278, 0.4226, -0.9063, 0.008278, 0.4224, -0.9058, -0.03425, 0.4224, -0.9058, -0.03425, 0.4224, -0.9058, -0.03425, 0.4175, -0.9086, -0.009514, 0.4175, -0.9086, -0.009514, 0.4175, -0.9086, -0.009514, 0.4193, -0.9075, -0.02542, 0.4196, -0.9058, -0.05881, 0.4225, -0.9055, -0.03874, 0.4078, -0.9051, -0.12, 0.4078, -0.9051, -0.12, 0.4078, -0.9051, -0.12, 0.4144, -0.9074, -0.06953, 0.4144, -0.9074, -0.06953, 0.4144, -0.9074, -0.06953, 0.4159, -0.9056, -0.08357, 0.4261, -0.9026, -0.06054, 0.4196, -0.9058, -0.05881, 0.06659, -0.9155, -0.3968, 0.06659, -0.9155, -0.3968, 0.06659, -0.9155, -0.3968, 0.03023, -0.9045, -0.4254, 0.03023, -0.9045, -0.4254, 0.03023, -0.9045, -0.4254, 0.001645, -0.9246, -0.3809, 0.004488, -0.9283, -0.3719, -0.03055, -0.9046, -0.4252, -0.02772, -0.9074, -0.4194, -0.02542, -0.9075, -0.4193, -0.02586, -0.9075, -0.4193, -0.00949, -0.9086, -0.4175, -0.00949, -0.9086, -0.4175, -0.00949, -0.9086, -0.4175, -0.03423, -0.9058, -0.4224, -0.03423, -0.9058, -0.4224, -0.03423, -0.9058, -0.4224, 0.008204, -0.9063, -0.4226, 0.008204, -0.9063, -0.4226, 0.008204, -0.9063, -0.4226, 0.03664, -0.9065, -0.4205, 0.03368, -0.9068, -0.4202, 0.02859, -0.9072, -0.4197, -0.12, -0.9051, -0.4079, -0.12, -0.9051, -0.4079, -0.12, -0.9051, -0.4079, -0.06954, -0.9074, -0.4144, -0.06954, -0.9074, -0.4144, -0.06954, -0.9074, -0.4144, -0.08356, -0.9056, -0.4159, -0.08041, -0.9056, -0.4164, -0.07261, -0.9057, -0.4177, -0.07261, -0.9057, -0.4177, -0.08041, -0.9056, -0.4164, -0.07017, -0.9057, -0.4181, -0.02586, -0.9075, -0.4193, -0.03913, -0.9068, -0.4198, -0.02772, -0.9074, -0.4194, 0.03368, -0.9068, -0.4202, 0.02542, -0.9075, -0.4193, 0.02859, -0.9072, -0.4197, 0.0565, -0.9056, -0.4203, 0.0565, -0.9056, -0.4203, 0.0565, -0.9056, -0.4203, 0.08357, -0.9056, -0.4159, 0.08357, -0.9056, -0.4159, 0.08357, -0.9056, -0.4159, 0.06953, -0.9074, -0.4144, 0.06953, -0.9074, -0.4144, 0.06953, -0.9074, -0.4144, 0.1156, -0.9054, -0.4085, 0.1265, -0.8711, -0.4746, 0.1207, -0.8915, -0.4367, -0.3968, -0.9155, -0.06659, -0.3968, -0.9155, -0.06659, -0.3968, -0.9155, -0.06659, -0.4254, -0.9045, -0.03024, -0.4254, -0.9045, -0.03024, -0.4254, -0.9045, -0.03024, -0.3808, -0.9246, -0.00168, -0.3718, -0.9283, -0.004443, -0.4252, -0.9046, 0.03057, -0.4195, -0.9072, 0.03056, -0.4193, -0.9075, 0.02542, -0.4186, -0.9062, 0.05969, -0.4175, -0.9086, 0.009477, -0.4175, -0.9086, 0.009477, -0.4175, -0.9086, 0.009477, -0.4224, -0.9058, 0.03424, -0.4224, -0.9058, 0.03424, -0.4224, -0.9058, 0.03424, -0.4226, -0.9063, -0.008247, -0.4226, -0.9063, -0.008247, -0.4226, -0.9063, -0.008247, -0.4205, -0.9065, -0.03664, -0.4202, -0.9068, -0.03368, -0.4197, -0.9072, -0.02858, -0.4079, -0.9051, 0.12, -0.4079, -0.9051, 0.12, -0.4079, -0.9051, 0.12, -0.4144, -0.9074, 0.06921, -0.4144, -0.9074, 0.06921, -0.4144, -0.9074, 0.06921, -0.4174, -0.9052, 0.08052, -0.4223, -0.9048, 0.05389, -0.4186, -0.9062, 0.05969, -0.4186, -0.9062, 0.05969, -0.4223, -0.9048, 0.05389, -0.4195, -0.9072, 0.03056, -0.4202, -0.9068, -0.03368, -0.4193, -0.9075, -0.02542, -0.4197, -0.9072, -0.02858, -0.4203, -0.9056, -0.0565, -0.4203, -0.9056, -0.0565, -0.4203, -0.9056, -0.0565, -0.4159, -0.9056, -0.08357, -0.4159, -0.9056, -0.08357, -0.4159, -0.9056, -0.08357, -0.4144, -0.9074, -0.06955, -0.4144, -0.9074, -0.06955, -0.4144, -0.9074, -0.06955, -0.4085, -0.9054, -0.1156, -0.4747, -0.871, -0.1264, -0.4366, -0.8915, -0.1207, 0.2988, -0.9063, 0.2988, 0.2988, -0.9063, 0.2988, 0.2988, -0.9063, 0.2988, 0.2493, -0.9408, 0.2296, 0.2265, -0.9536, 0.1982, 0.2988, -0.9063, 0.2988, 0.2987, -0.9064, 0.2987, 0.2988, -0.9063, 0.2988, 0.2988, -0.9063, 0.2988, 0.2988, -0.9063, 0.2988, 0.2988, -0.9063, 0.2988, 0.2988, -0.9063, 0.2988, 0.1462, -0.9766, -0.1579, 0.1741, -0.9692, -0.1742, -0.0002133, -1.0, 2.389e-05, -0.0001723, -1.0, 0.0001617, 0.001754, -1.0, 0.0001198, 0.2988, -0.9063, -0.2988, 0.2988, -0.9063, -0.2988, 0.2991, -0.9062, -0.2989, 0.2988, -0.9063, -0.2988, 0.2986, -0.9063, -0.2991, 0.2988, -0.9063, -0.2988, 0.2988, -0.9063, -0.2988, 0.2988, -0.9063, -0.2988, 0.2982, -0.9062, -0.2997, 0.1741, -0.9692, -0.1742, 0.1462, -0.9766, -0.1579, -0.2991, -0.9062, 0.2989, -0.2988, -0.9063, 0.2988, -0.2988, -0.9063, 0.2988, -0.2988, -0.9063, 0.2989, -0.2988, -0.9063, 0.2988, -6.461e-06, -1.0, -7.382e-06, -0.1462, -0.9766, 0.1579, -0.001954, -1.0, -9.656e-05, -0.0002655, -1.0, -2.378e-05, -0.0002655, -1.0, -2.378e-05, 0.1462, -0.9766, -0.1579, 0.001754, -1.0, 0.0001198, -6.461e-06, -1.0, -7.382e-06])] * 3)])

# ---- objects
ob_dvl_004 = bpy.data.objects.new('DVL.004', me_eva_005)
ob_dvl_003 = bpy.data.objects.new('DVL.003', me_eva_004)
ob_dvl_002 = bpy.data.objects.new('DVL.002', me_eva_003)
ob_dvl_001 = bpy.data.objects.new('DVL.001', me_eva_002)
ob_dvl = bpy.data.objects.new('DVL', me_eva)

# ---- transforms, parenting, visibility, modifiers, constraints
ob_dvl_004.location = (0.9485, 0.1198, 0.5301)
ob_dvl_004.color = (0.8, 0.8, 0.8, 1.0)
ob_dvl_004.lineart.crease_threshold = 0.0
ob_dvl_003.location = (0.9485, 0.1198, 0.5301)
ob_dvl_003.color = (0.8, 0.8, 0.8, 1.0)
ob_dvl_003.lineart.crease_threshold = 0.0
ob_dvl_002.location = (0.9485, 0.1198, 0.5301)
ob_dvl_002.color = (0.8, 0.8, 0.8, 1.0)
ob_dvl_002.lineart.crease_threshold = 0.0
ob_dvl_001.location = (0.9485, 0.1198, 0.5301)
ob_dvl_001.color = (0.8, 0.8, 0.8, 1.0)
ob_dvl_001.lineart.crease_threshold = 0.0
ob_dvl.location = (0.9485, 0.1198, 0.5301)
ob_dvl.color = (0.8, 0.8, 0.8, 1.0)
ob_dvl.lineart.crease_threshold = 0.0

# ---- collection membership
col_collection.objects.link(ob_dvl_004)
col_collection.objects.link(ob_dvl_003)
col_collection.objects.link(ob_dvl_002)
col_collection.objects.link(ob_dvl_001)
col_collection.objects.link(ob_dvl)

# ---- scene / render settings (as saved in the file)
scene.frame_start = 1; scene.frame_end = 250; scene.frame_set(1)
scene.render.engine = 'BLENDER_EEVEE_NEXT'
scene.cycles.use_denoising = False
scene.cycles.samples = 128
scene.cycles.sampling_pattern = 'TABULATED_SOBOL'
scene.cycles.use_adaptive_sampling = False
scene.cycles.use_light_tree = False
scene.view_settings.view_transform = 'Filmic'
bpy.context.view_layer.update()

# ---- added for rendering (the .blend has no active camera and no usable light): camera, sun
cam_auto = bpy.data.cameras.new('AutoCamera')
cam_auto.lens = 50.0
cam_auto.sensor_width = 36.0
cam_auto.clip_end = 1000.0
ob_auto_camera = bpy.data.objects.new('AutoCamera', cam_auto)
scene.collection.objects.link(ob_auto_camera)
ob_auto_camera.location = (1.93547, -0.244544, 0.401633)
ob_auto_camera.rotation_euler = (1.09748, -7.21219e-08, 0.694738)
scene.camera = ob_auto_camera
light_auto_sun = bpy.data.lights.new('AutoSun', 'SUN')
light_auto_sun.energy = 3.0
light_auto_sun.angle = 0.0523599
ob_auto_sun = bpy.data.objects.new('AutoSun', light_auto_sun)
scene.collection.objects.link(ob_auto_sun)
ob_auto_sun.rotation_euler = (0.872665, 0.174533, 0.523599)
bpy.context.view_layer.update()
